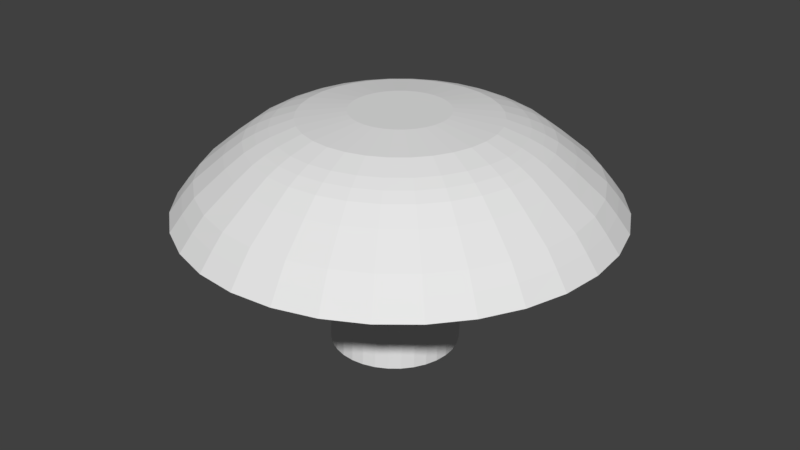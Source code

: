# Source: deathCap.blend  (saved by Blender 2.78.0; exported with 4.5.12 LTS)
import bpy
from mathutils import Matrix  # noqa: F401  (used for matrix-valued properties, if any)

bpy.ops.wm.read_factory_settings(use_empty=True)
scene = bpy.context.scene
scene.name = 'Scene'

# ---- collections
col_collection_1 = bpy.data.collections.new('Collection 1'); scene.collection.children.link(col_collection_1)

# ---- world
world_world = bpy.data.worlds.new('World'); scene.world = world_world
world_world.color = (0.05088, 0.05088, 0.05088)
world_world.use_sun_shadow = False
world_world.sun_shadow_jitter_overblur = 0.0
world_world.cycles.sampling_method = 'MANUAL'

# ---- meshes
me_cylinder = bpy.data.meshes.new('Cylinder')
me_cylinder.from_pydata([(-0.006159, 0.6218, -0.5188), (0.0, 0.7, 1.0), (0.1304, 0.6083, -0.5188), (0.1366, 0.6865, 1.0), (0.2617, 0.5685, -0.5188), (0.2679, 0.6467, 1.0), (0.3827, 0.5038, -0.5188), (0.3889, 0.582, 1.0), (0.4888, 0.4168, -0.5188), (0.495, 0.495, 1.0), (0.5759, 0.3107, -0.5188), (0.582, 0.3889, 1.0), (0.6406, 0.1897, -0.5188), (0.6467, 0.2679, 1.0), (0.6804, 0.05836, -0.5188), (0.6865, 0.1366, 1.0), (0.6938, -0.07821, -0.5188), (0.7, 5.285e-08, 1.0), (0.6804, -0.2148, -0.5188), (0.6865, -0.1366, 1.0), (0.6406, -0.3461, -0.5188), (0.6467, -0.2679, 1.0), (0.5759, -0.4671, -0.5188), (0.582, -0.3889, 1.0), (0.4888, -0.5732, -0.5188), (0.495, -0.495, 1.0), (0.3827, -0.6602, -0.5188), (0.3889, -0.582, 1.0), (0.2617, -0.7249, -0.5188), (0.2679, -0.6467, 1.0), (0.1304, -0.7648, -0.5188), (0.1366, -0.6865, 1.0), (-0.006159, -0.7782, -0.5188), (-2.281e-07, -0.7, 1.0), (-0.1427, -0.7648, -0.5188), (-0.1366, -0.6865, 1.0), (-0.274, -0.7249, -0.5188), (-0.2679, -0.6467, 1.0), (-0.3951, -0.6602, -0.5188), (-0.3889, -0.582, 1.0), (-0.5011, -0.5732, -0.5188), (-0.495, -0.495, 1.0), (-0.5882, -0.4671, -0.5188), (-0.582, -0.3889, 1.0), (-0.6529, -0.3461, -0.5188), (-0.6467, -0.2679, 1.0), (-0.6927, -0.2148, -0.5188), (-0.6865, -0.1366, 1.0), (-0.7062, -0.07821, -0.5188), (-0.7, 6.759e-07, 1.0), (-0.6927, 0.05836, -0.5188), (-0.6865, 0.1366, 1.0), (-0.6529, 0.1897, -0.5188), (-0.6467, 0.2679, 1.0), (-0.5882, 0.3107, -0.5188), (-0.582, 0.3889, 1.0), (-0.5011, 0.4168, -0.5188), (-0.495, 0.495, 1.0), (-0.3951, 0.5038, -0.5188), (-0.3889, 0.582, 1.0), (-0.274, 0.5685, -0.5188), (-0.2679, 0.6467, 1.0), (-0.1427, 0.6083, -0.5188), (-0.1366, 0.6865, 1.0), (2.185, 0.9051, 1.03), (2.32, 0.4614, 1.03), (0.4614, -2.32, 1.03), (-9.412e-07, -2.365, 1.03), (-2.365, 1.781e-06, 1.03), (-2.32, 0.4614, 1.03), (0.9051, 2.185, 1.03), (1.314, 1.966, 1.03), (1.966, -1.314, 1.03), (1.672, -1.672, 1.03), (-1.672, -1.672, 1.03), (-1.966, -1.314, 1.03), (-1.314, 1.966, 1.03), (-0.9051, 2.185, 1.03), (2.365, -3.246e-07, 1.03), (-0.4614, -2.32, 1.03), (-2.185, 0.9051, 1.03), (1.672, 1.672, 1.03), (1.314, -1.966, 1.03), (-2.185, -0.9051, 1.03), (-0.4614, 2.32, 1.03), (2.32, -0.4614, 1.03), (-0.9051, -2.185, 1.03), (-1.966, 1.314, 1.03), (1.966, 1.314, 1.03), (0.9051, -2.185, 1.03), (-2.32, -0.4614, 1.03), (-1.706e-07, 2.365, 1.03), (0.4614, 2.32, 1.03), (2.185, -0.9051, 1.03), (-1.314, -1.966, 1.03), (-1.672, 1.672, 1.03), (2.057, 0.8518, 1.217), (0.4343, -2.183, 1.217), (-2.226, 1.688e-06, 1.217), (0.8518, 2.057, 1.217), (1.851, -1.237, 1.217), (-1.574, -1.574, 1.217), (-1.237, 1.851, 1.217), (-1.563e-07, 2.226, 1.217), (2.183, 0.4343, 1.217), (-8.816e-07, -2.226, 1.217), (-2.183, 0.4343, 1.217), (1.237, 1.851, 1.217), (1.574, -1.574, 1.217), (-1.851, -1.237, 1.217), (-0.8518, 2.057, 1.217), (2.226, -2.935e-07, 1.217), (-0.4343, -2.183, 1.217), (-2.057, 0.8518, 1.217), (1.574, 1.574, 1.217), (1.237, -1.851, 1.217), (-2.057, -0.8518, 1.217), (-0.4343, 2.183, 1.217), (2.183, -0.4343, 1.217), (-0.8518, -2.057, 1.217), (-1.851, 1.237, 1.217), (1.851, 1.237, 1.217), (0.8518, -2.057, 1.217), (-2.183, -0.4343, 1.217), (0.4343, 2.183, 1.217), (2.057, -0.8518, 1.217), (-1.237, -1.851, 1.217), (-1.574, 1.574, 1.217), (1.937, 0.8025, 1.375), (0.4091, -2.057, 1.375), (-2.097, 1.602e-06, 1.375), (0.8025, 1.937, 1.375), (1.744, -1.165, 1.375), (-1.483, -1.483, 1.375), (-1.165, 1.744, 1.375), (-1.428e-07, 2.097, 1.375), (2.057, 0.4091, 1.375), (-8.261e-07, -2.097, 1.375), (-2.057, 0.4091, 1.375), (1.165, 1.744, 1.375), (1.483, -1.483, 1.375), (-1.744, -1.165, 1.375), (-0.8025, 1.937, 1.375), (2.097, -2.642e-07, 1.375), (-0.4091, -2.057, 1.375), (-1.937, 0.8025, 1.375), (1.483, 1.483, 1.375), (1.165, -1.744, 1.375), (-1.937, -0.8025, 1.375), (-0.4091, 2.057, 1.375), (2.057, -0.4091, 1.375), (-0.8025, -1.937, 1.375), (-1.744, 1.165, 1.375), (1.744, 1.165, 1.375), (0.8025, -1.937, 1.375), (-2.057, -0.4091, 1.375), (0.4091, 2.057, 1.375), (1.937, -0.8025, 1.375), (-1.165, -1.744, 1.375), (-1.483, 1.483, 1.375), (1.787, 0.7402, 1.511), (0.3773, -1.897, 1.511), (-1.934, 1.495e-06, 1.511), (0.7402, 1.787, 1.511), (1.608, -1.075, 1.511), (-1.368, -1.368, 1.511), (-1.075, 1.608, 1.511), (-1.252e-07, 1.934, 1.511), (1.897, 0.3773, 1.511), (-7.554e-07, -1.934, 1.511), (-1.897, 0.3773, 1.511), (1.075, 1.608, 1.511), (1.368, -1.368, 1.511), (-1.608, -1.075, 1.511), (-0.7402, 1.787, 1.511), (1.934, -2.268e-07, 1.511), (-0.3773, -1.897, 1.511), (-1.787, 0.7402, 1.511), (1.368, 1.368, 1.511), (1.075, -1.608, 1.511), (-1.787, -0.7402, 1.511), (-0.3773, 1.897, 1.511), (1.897, -0.3773, 1.511), (-0.7402, -1.787, 1.511), (-1.608, 1.075, 1.511), (1.608, 1.075, 1.511), (0.7402, -1.787, 1.511), (-1.897, -0.3773, 1.511), (0.3773, 1.897, 1.511), (1.787, -0.7402, 1.511), (-1.075, -1.608, 1.511), (-1.368, 1.368, 1.511), (1.645, 0.6814, 1.64), (0.3474, -1.746, 1.64), (-1.781, 1.394e-06, 1.64), (0.6814, 1.645, 1.64), (1.48, -0.9892, 1.64), (-1.259, -1.259, 1.64), (-0.9892, 1.48, 1.64), (-1.084e-07, 1.781, 1.64), (1.746, 0.3474, 1.64), (-6.886e-07, -1.781, 1.64), (-1.746, 0.3474, 1.64), (0.9892, 1.48, 1.64), (1.259, -1.259, 1.64), (-1.48, -0.9892, 1.64), (-0.6814, 1.645, 1.64), (1.781, -1.912e-07, 1.64), (-0.3474, -1.746, 1.64), (-1.645, 0.6814, 1.64), (1.259, 1.259, 1.64), (0.9892, -1.48, 1.64), (-1.645, -0.6814, 1.64), (-0.3474, 1.746, 1.64), (1.746, -0.3474, 1.64), (-0.6814, -1.645, 1.64), (-1.48, 0.9892, 1.64), (1.48, 0.9892, 1.64), (0.6814, -1.645, 1.64), (-1.746, -0.3474, 1.64), (0.3474, 1.746, 1.64), (1.645, -0.6814, 1.64), (-0.9892, -1.48, 1.64), (-1.259, 1.259, 1.64), (1.463, 0.6059, 1.788), (0.3089, -1.553, 1.788), (-1.583, 1.263e-06, 1.788), (0.6059, 1.463, 1.788), (1.317, -0.8797, 1.788), (-1.12, -1.12, 1.788), (-0.8797, 1.317, 1.788), (-8.8e-08, 1.583, 1.788), (1.553, 0.3089, 1.788), (-6.039e-07, -1.583, 1.788), (-1.553, 0.3089, 1.788), (0.8797, 1.317, 1.788), (1.12, -1.12, 1.788), (-1.317, -0.8797, 1.788), (-0.6059, 1.463, 1.788), (1.583, -1.464e-07, 1.788), (-0.3089, -1.553, 1.788), (-1.463, 0.6059, 1.788), (1.12, 1.12, 1.788), (0.8797, -1.317, 1.788), (-1.463, -0.6059, 1.788), (-0.3089, 1.553, 1.788), (1.553, -0.3089, 1.788), (-0.6059, -1.463, 1.788), (-1.317, 0.8797, 1.788), (1.317, 0.8797, 1.788), (0.6059, -1.463, 1.788), (-1.553, -0.3089, 1.788), (0.3089, 1.553, 1.788), (1.463, -0.6059, 1.788), (-0.8797, -1.317, 1.788), (-1.12, 1.12, 1.788), (1.344, 0.5565, 1.86), (0.2837, -1.426, 1.86), (-1.454, 1.177e-06, 1.86), (0.5565, 1.344, 1.86), (1.209, -0.8079, 1.86), (-1.028, -1.028, 1.86), (-0.8079, 1.209, 1.86), (-7.514e-08, 1.454, 1.86), (1.426, 0.2837, 1.86), (-5.49e-07, -1.454, 1.86), (-1.426, 0.2837, 1.86), (0.8079, 1.209, 1.86), (1.028, -1.028, 1.86), (-1.209, -0.8079, 1.86), (-0.5565, 1.344, 1.86), (1.454, -1.172e-07, 1.86), (-0.2837, -1.426, 1.86), (-1.344, 0.5565, 1.86), (1.028, 1.028, 1.86), (0.8079, -1.209, 1.86), (-1.344, -0.5565, 1.86), (-0.2837, 1.426, 1.86), (1.426, -0.2837, 1.86), (-0.5565, -1.344, 1.86), (-1.209, 0.8079, 1.86), (1.209, 0.8079, 1.86), (0.5565, -1.344, 1.86), (-1.426, -0.2837, 1.86), (0.2837, 1.426, 1.86), (1.344, -0.5565, 1.86), (-0.8079, -1.209, 1.86), (-1.028, 1.028, 1.86), (1.217, 0.5041, 1.922), (0.257, -1.292, 1.922), (-1.317, 1.086e-06, 1.922), (0.5041, 1.217, 1.922), (1.095, -0.7318, 1.922), (-0.9314, -0.9314, 1.922), (-0.7318, 1.095, 1.922), (-6.179e-08, 1.317, 1.922), (1.292, 0.257, 1.922), (-4.91e-07, -1.317, 1.922), (-1.292, 0.257, 1.922), (0.7318, 1.095, 1.922), (0.9314, -0.9314, 1.922), (-1.095, -0.7318, 1.922), (-0.5041, 1.217, 1.922), (1.317, -8.651e-08, 1.922), (-0.257, -1.292, 1.922), (-1.217, 0.5041, 1.922), (0.9314, 0.9314, 1.922), (0.7318, -1.095, 1.922), (-1.217, -0.5041, 1.922), (-0.257, 1.292, 1.922), (1.292, -0.257, 1.922), (-0.5041, -1.217, 1.922), (-1.095, 0.7318, 1.922), (1.095, 0.7318, 1.922), (0.5041, -1.217, 1.922), (-1.292, -0.257, 1.922), (0.257, 1.292, 1.922), (1.217, -0.5041, 1.922), (-0.7318, -1.095, 1.922), (-0.9314, 0.9314, 1.922), (0.9796, 0.4058, 2.009), (0.2069, -1.04, 2.009), (-1.06, 9.14e-07, 2.009), (0.4058, 0.9796, 2.009), (0.8816, -0.5891, 2.009), (-0.7498, -0.7498, 2.009), (-0.5891, 0.8816, 2.009), (-3.703e-08, 1.06, 2.009), (1.04, 0.2069, 2.009), (-3.825e-07, -1.06, 2.009), (-1.04, 0.2069, 2.009), (0.5891, 0.8816, 2.009), (0.7498, -0.7498, 2.009), (-0.8816, -0.5891, 2.009), (-0.4058, 0.9796, 2.009), (1.06, -2.974e-08, 2.009), (-0.2069, -1.04, 2.009), (-0.9796, 0.4058, 2.009), (0.7498, 0.7498, 2.009), (0.5891, -0.8816, 2.009), (-0.9796, -0.4058, 2.009), (-0.2069, 1.04, 2.009), (1.04, -0.2069, 2.009), (-0.4058, -0.9796, 2.009), (-0.8816, 0.5891, 2.009), (0.8816, 0.5891, 2.009), (0.4058, -0.9796, 2.009), (-1.04, -0.2069, 2.009), (0.2069, 1.04, 2.009), (0.9796, -0.4058, 2.009), (-0.5891, -0.8816, 2.009), (-0.7498, 0.7498, 2.009), (0.4923, 0.2039, 2.069), (0.104, -0.5226, 2.069), (-0.5329, 5.599e-07, 2.069), (0.2039, 0.4923, 2.069), (0.4431, -0.296, 2.069), (-0.3768, -0.3768, 2.069), (-0.296, 0.4431, 2.069), (1.325e-08, 0.5329, 2.069), (0.5226, 0.104, 2.069), (-1.604e-07, -0.5329, 2.069), (-0.5226, 0.104, 2.069), (0.296, 0.4431, 2.069), (0.3768, -0.3768, 2.069), (-0.4431, -0.296, 2.069), (-0.2039, 0.4923, 2.069), (0.5329, 8.562e-08, 2.069), (-0.104, -0.5226, 2.069), (-0.4923, 0.2039, 2.069), (0.3768, 0.3768, 2.069), (0.296, -0.4431, 2.069), (-0.4923, -0.2039, 2.069), (-0.104, 0.5226, 2.069), (0.5226, -0.104, 2.069), (-0.2039, -0.4923, 2.069), (-0.4431, 0.296, 2.069), (0.4431, 0.296, 2.069), (0.2039, -0.4923, 2.069), (-0.5226, -0.104, 2.069), (0.104, 0.5226, 2.069), (0.4923, -0.2039, 2.069), (-0.296, -0.4431, 2.069), (-0.3768, 0.3768, 2.069)], [], [(0, 1, 3, 2), (2, 3, 5, 4), (4, 5, 7, 6), (6, 7, 9, 8), (8, 9, 11, 10), (10, 11, 13, 12), (12, 13, 15, 14), (14, 15, 17, 16), (16, 17, 19, 18), (18, 19, 21, 20), (20, 21, 23, 22), (22, 23, 25, 24), (24, 25, 27, 26), (26, 27, 29, 28), (28, 29, 31, 30), (30, 31, 33, 32), (32, 33, 35, 34), (34, 35, 37, 36), (36, 37, 39, 38), (38, 39, 41, 40), (40, 41, 43, 42), (42, 43, 45, 44), (44, 45, 47, 46), (46, 47, 49, 48), (48, 49, 51, 50), (50, 51, 53, 52), (52, 53, 55, 54), (54, 55, 57, 56), (56, 57, 59, 58), (58, 59, 61, 60), (60, 61, 63, 62), (62, 63, 1, 0), (0, 2, 4, 6, 8, 10, 12, 14, 16, 18, 20, 22, 24, 26, 28, 30, 32, 34, 36, 38, 40, 42, 44, 46, 48, 50, 52, 54, 56, 58, 60, 62), (383, 376, 369, 362, 354, 379, 372, 365, 357, 382, 375, 368, 361, 353, 378, 371, 364, 356, 381, 374, 367, 360, 352, 377, 370, 363, 355, 380, 359, 373, 366, 358), (59, 57, 95, 76), (41, 39, 94, 74), (23, 21, 93, 72), (5, 3, 92, 70), (49, 47, 90, 68), (31, 29, 89, 66), (13, 11, 88, 64), (57, 55, 87, 95), (39, 37, 86, 94), (21, 19, 85, 93), (1, 63, 84, 91), (3, 1, 91, 92), (47, 45, 83, 90), (29, 27, 82, 89), (11, 9, 81, 88), (55, 53, 80, 87), (37, 35, 79, 86), (19, 17, 78, 85), (63, 61, 77, 84), (45, 43, 75, 83), (27, 25, 73, 82), (9, 7, 71, 81), (53, 51, 69, 80), (35, 33, 67, 79), (17, 15, 65, 78), (61, 59, 76, 77), (43, 41, 74, 75), (25, 23, 72, 73), (7, 5, 70, 71), (51, 49, 68, 69), (33, 31, 66, 67), (15, 13, 64, 65), (76, 95, 127, 102), (74, 94, 126, 101), (72, 93, 125, 100), (70, 92, 124, 99), (68, 90, 123, 98), (66, 89, 122, 97), (64, 88, 121, 96), (95, 87, 120, 127), (94, 86, 119, 126), (93, 85, 118, 125), (91, 84, 117, 103), (92, 91, 103, 124), (90, 83, 116, 123), (89, 82, 115, 122), (88, 81, 114, 121), (87, 80, 113, 120), (86, 79, 112, 119), (85, 78, 111, 118), (84, 77, 110, 117), (83, 75, 109, 116), (82, 73, 108, 115), (81, 71, 107, 114), (80, 69, 106, 113), (79, 67, 105, 112), (78, 65, 104, 111), (77, 76, 102, 110), (75, 74, 101, 109), (73, 72, 100, 108), (71, 70, 99, 107), (69, 68, 98, 106), (67, 66, 97, 105), (65, 64, 96, 104), (102, 127, 159, 134), (101, 126, 158, 133), (100, 125, 157, 132), (99, 124, 156, 131), (98, 123, 155, 130), (97, 122, 154, 129), (96, 121, 153, 128), (127, 120, 152, 159), (126, 119, 151, 158), (125, 118, 150, 157), (103, 117, 149, 135), (124, 103, 135, 156), (123, 116, 148, 155), (122, 115, 147, 154), (121, 114, 146, 153), (120, 113, 145, 152), (119, 112, 144, 151), (118, 111, 143, 150), (117, 110, 142, 149), (116, 109, 141, 148), (115, 108, 140, 147), (114, 107, 139, 146), (113, 106, 138, 145), (112, 105, 137, 144), (111, 104, 136, 143), (110, 102, 134, 142), (109, 101, 133, 141), (108, 100, 132, 140), (107, 99, 131, 139), (106, 98, 130, 138), (105, 97, 129, 137), (104, 96, 128, 136), (134, 159, 191, 166), (133, 158, 190, 165), (132, 157, 189, 164), (131, 156, 188, 163), (130, 155, 187, 162), (129, 154, 186, 161), (128, 153, 185, 160), (159, 152, 184, 191), (158, 151, 183, 190), (157, 150, 182, 189), (135, 149, 181, 167), (156, 135, 167, 188), (155, 148, 180, 187), (154, 147, 179, 186), (153, 146, 178, 185), (152, 145, 177, 184), (151, 144, 176, 183), (150, 143, 175, 182), (149, 142, 174, 181), (148, 141, 173, 180), (147, 140, 172, 179), (146, 139, 171, 178), (145, 138, 170, 177), (144, 137, 169, 176), (143, 136, 168, 175), (142, 134, 166, 174), (141, 133, 165, 173), (140, 132, 164, 172), (139, 131, 163, 171), (138, 130, 162, 170), (137, 129, 161, 169), (136, 128, 160, 168), (166, 191, 223, 198), (165, 190, 222, 197), (164, 189, 221, 196), (163, 188, 220, 195), (162, 187, 219, 194), (161, 186, 218, 193), (160, 185, 217, 192), (191, 184, 216, 223), (190, 183, 215, 222), (189, 182, 214, 221), (167, 181, 213, 199), (188, 167, 199, 220), (187, 180, 212, 219), (186, 179, 211, 218), (185, 178, 210, 217), (184, 177, 209, 216), (183, 176, 208, 215), (182, 175, 207, 214), (181, 174, 206, 213), (180, 173, 205, 212), (179, 172, 204, 211), (178, 171, 203, 210), (177, 170, 202, 209), (176, 169, 201, 208), (175, 168, 200, 207), (174, 166, 198, 206), (173, 165, 197, 205), (172, 164, 196, 204), (171, 163, 195, 203), (170, 162, 194, 202), (169, 161, 193, 201), (168, 160, 192, 200), (198, 223, 255, 230), (197, 222, 254, 229), (196, 221, 253, 228), (195, 220, 252, 227), (194, 219, 251, 226), (193, 218, 250, 225), (192, 217, 249, 224), (223, 216, 248, 255), (222, 215, 247, 254), (221, 214, 246, 253), (199, 213, 245, 231), (220, 199, 231, 252), (219, 212, 244, 251), (218, 211, 243, 250), (217, 210, 242, 249), (216, 209, 241, 248), (215, 208, 240, 247), (214, 207, 239, 246), (213, 206, 238, 245), (212, 205, 237, 244), (211, 204, 236, 243), (210, 203, 235, 242), (209, 202, 234, 241), (208, 201, 233, 240), (207, 200, 232, 239), (206, 198, 230, 238), (205, 197, 229, 237), (204, 196, 228, 236), (203, 195, 227, 235), (202, 194, 226, 234), (201, 193, 225, 233), (200, 192, 224, 232), (230, 255, 287, 262), (229, 254, 286, 261), (228, 253, 285, 260), (227, 252, 284, 259), (226, 251, 283, 258), (225, 250, 282, 257), (224, 249, 281, 256), (255, 248, 280, 287), (254, 247, 279, 286), (253, 246, 278, 285), (231, 245, 277, 263), (252, 231, 263, 284), (251, 244, 276, 283), (250, 243, 275, 282), (249, 242, 274, 281), (248, 241, 273, 280), (247, 240, 272, 279), (246, 239, 271, 278), (245, 238, 270, 277), (244, 237, 269, 276), (243, 236, 268, 275), (242, 235, 267, 274), (241, 234, 266, 273), (240, 233, 265, 272), (239, 232, 264, 271), (238, 230, 262, 270), (237, 229, 261, 269), (236, 228, 260, 268), (235, 227, 259, 267), (234, 226, 258, 266), (233, 225, 257, 265), (232, 224, 256, 264), (262, 287, 319, 294), (261, 286, 318, 293), (260, 285, 317, 292), (259, 284, 316, 291), (258, 283, 315, 290), (257, 282, 314, 289), (256, 281, 313, 288), (287, 280, 312, 319), (286, 279, 311, 318), (285, 278, 310, 317), (263, 277, 309, 295), (284, 263, 295, 316), (283, 276, 308, 315), (282, 275, 307, 314), (281, 274, 306, 313), (280, 273, 305, 312), (279, 272, 304, 311), (278, 271, 303, 310), (277, 270, 302, 309), (276, 269, 301, 308), (275, 268, 300, 307), (274, 267, 299, 306), (273, 266, 298, 305), (272, 265, 297, 304), (271, 264, 296, 303), (270, 262, 294, 302), (269, 261, 293, 301), (268, 260, 292, 300), (267, 259, 291, 299), (266, 258, 290, 298), (265, 257, 289, 297), (264, 256, 288, 296), (294, 319, 351, 326), (293, 318, 350, 325), (292, 317, 349, 324), (291, 316, 348, 323), (290, 315, 347, 322), (289, 314, 346, 321), (288, 313, 345, 320), (319, 312, 344, 351), (318, 311, 343, 350), (317, 310, 342, 349), (295, 309, 341, 327), (316, 295, 327, 348), (315, 308, 340, 347), (314, 307, 339, 346), (313, 306, 338, 345), (312, 305, 337, 344), (311, 304, 336, 343), (310, 303, 335, 342), (309, 302, 334, 341), (308, 301, 333, 340), (307, 300, 332, 339), (306, 299, 331, 338), (305, 298, 330, 337), (304, 297, 329, 336), (303, 296, 328, 335), (302, 294, 326, 334), (301, 293, 325, 333), (300, 292, 324, 332), (299, 291, 323, 331), (298, 290, 322, 330), (297, 289, 321, 329), (296, 288, 320, 328), (326, 351, 383, 358), (325, 350, 382, 357), (324, 349, 381, 356), (323, 348, 380, 355), (322, 347, 379, 354), (321, 346, 378, 353), (320, 345, 377, 352), (351, 344, 376, 383), (350, 343, 375, 382), (349, 342, 374, 381), (327, 341, 373, 359), (348, 327, 359, 380), (347, 340, 372, 379), (346, 339, 371, 378), (345, 338, 370, 377), (344, 337, 369, 376), (343, 336, 368, 375), (342, 335, 367, 374), (341, 334, 366, 373), (340, 333, 365, 372), (339, 332, 364, 371), (338, 331, 363, 370), (337, 330, 362, 369), (336, 329, 361, 368), (335, 328, 360, 367), (334, 326, 358, 366), (333, 325, 357, 365), (332, 324, 356, 364), (331, 323, 355, 363), (330, 322, 354, 362), (329, 321, 353, 361), (328, 320, 352, 360)])
_ca = me_cylinder.color_attributes.new('Col', 'BYTE_COLOR', 'CORNER')
_ca.data.foreach_set('color', [0.6654, 1.0, 0.7011, 1.0, 0.8963, 1.0, 0.8796, 1.0, 0.8963, 1.0, 0.8796, 1.0, 0.6654, 1.0, 0.7011, 1.0, 0.6654, 1.0, 0.7011, 1.0, 0.6939, 1.0, 0.6376, 1.0, 0.6939, 1.0, 0.6376, 1.0, 0.6584, 1.0, 0.6939, 1.0, 0.6584, 1.0, 0.6939, 1.0, 0.6939, 1.0, 0.6376, 1.0, 0.6939, 1.0, 0.6376, 1.0, 0.6654, 1.0, 0.7011, 1.0, 0.6654, 1.0, 0.7011, 1.0, 0.6939, 1.0, 0.6376, 1.0, 0.6939, 1.0, 0.6376, 1.0, 0.6654, 1.0, 0.7011, 1.0, 0.6654, 1.0, 0.7011, 1.0, 0.6939, 1.0, 0.6376, 1.0, 0.6939, 1.0, 0.6376, 1.0, 0.6654, 1.0, 0.7011, 1.0, 0.6654, 1.0, 0.7011, 1.0, 0.6939, 1.0, 0.6376, 1.0, 0.6939, 1.0, 0.6376, 1.0, 0.6654, 1.0, 0.7011, 1.0, 0.6654, 1.0, 0.7011, 1.0, 1.0, 1.0, 1.0, 1.0, 1.0, 1.0, 1.0, 1.0, 0.6654, 1.0, 0.7011, 1.0, 0.6654, 1.0, 0.7011, 1.0, 1.0, 1.0, 1.0, 1.0, 1.0, 1.0, 1.0, 1.0, 0.6654, 1.0, 0.7011, 1.0, 0.6654, 1.0, 0.7011, 1.0, 0.8963, 1.0, 0.8796, 1.0, 0.8963, 1.0, 0.8796, 1.0, 0.6654, 1.0, 0.7011, 1.0, 0.6654, 1.0, 0.7011, 1.0, 0.8963, 1.0, 0.8796, 1.0, 0.8963, 1.0, 0.8796, 1.0, 0.6654, 1.0, 0.7011, 1.0, 0.6654, 1.0, 0.7011, 1.0, 0.8963, 1.0, 0.8796, 1.0, 0.8963, 1.0, 0.8796, 1.0, 0.6654, 1.0, 0.7011, 1.0, 0.6654, 1.0, 0.7011, 1.0, 0.8963, 1.0, 0.8796, 1.0, 0.8963, 1.0, 0.8796, 1.0, 0.6654, 1.0, 0.7011, 1.0, 0.6654, 1.0, 0.7011, 1.0, 0.8963, 1.0, 0.8796, 1.0, 0.8963, 1.0, 0.8796, 1.0, 0.6654, 1.0, 0.7011, 1.0, 0.6654, 1.0, 0.7011, 1.0, 0.8963, 1.0, 0.8796, 1.0, 0.8963, 1.0, 0.8796, 1.0, 0.6654, 1.0, 0.7011, 1.0, 0.6654, 1.0, 0.7011, 1.0, 0.8963, 1.0, 0.8796, 1.0, 0.8963, 1.0, 0.8796, 1.0, 0.6654, 1.0, 0.7011, 1.0, 0.6654, 1.0, 0.7011, 1.0, 0.8963, 1.0, 0.8796, 1.0, 0.8963, 1.0, 0.8796, 1.0, 0.6654, 1.0, 0.7011, 1.0, 0.6654, 1.0, 0.7011, 1.0, 0.8963, 1.0, 0.8796, 1.0, 0.8963, 1.0, 0.8796, 1.0, 0.6654, 1.0, 0.7011, 1.0, 0.6654, 1.0, 0.7011, 1.0, 0.8963, 1.0, 0.8796, 1.0, 0.8963, 1.0, 0.8796, 1.0, 0.6654, 1.0, 0.7011, 1.0, 0.6654, 1.0, 0.7011, 1.0, 0.8963, 1.0, 0.8796, 1.0, 0.8963, 1.0, 0.8796, 1.0, 0.6654, 1.0, 0.7011, 1.0, 0.6654, 1.0, 0.7011, 1.0, 0.8963, 1.0, 0.8796, 1.0, 0.8963, 1.0, 0.8796, 1.0, 0.6654, 1.0, 0.7011, 1.0, 0.6654, 1.0, 0.7011, 1.0, 0.8963, 1.0, 0.8796, 1.0, 0.8963, 1.0, 0.8796, 1.0, 0.6654, 1.0, 0.7011, 1.0, 0.6654, 1.0, 0.7011, 1.0, 0.8963, 1.0, 0.8796, 1.0, 0.8963, 1.0, 0.8796, 1.0, 0.6654, 1.0, 0.7011, 1.0, 0.6654, 1.0, 0.7011, 1.0, 0.8963, 1.0, 0.8796, 1.0, 0.8963, 1.0, 0.8796, 1.0, 0.6654, 1.0, 0.7011, 1.0, 0.6654, 1.0, 0.7011, 1.0, 0.8963, 1.0, 0.8796, 1.0, 0.8963, 1.0, 0.8796, 1.0, 0.6654, 1.0, 0.7011, 1.0, 0.6654, 1.0, 0.7011, 1.0, 0.8963, 1.0, 0.8796, 1.0, 0.8963, 1.0, 0.8796, 1.0, 0.6654, 1.0, 0.7011, 1.0, 0.6654, 1.0, 0.7011, 1.0, 0.8963, 1.0, 0.8796, 1.0, 0.8963, 1.0, 0.8796, 1.0, 0.6654, 1.0, 0.7011, 1.0, 0.6654, 1.0, 0.7011, 1.0, 0.8963, 1.0, 0.8796, 1.0, 0.8963, 1.0, 0.8796, 1.0, 0.6654, 1.0, 0.7011, 1.0, 0.6654, 1.0, 0.7011, 1.0, 0.8963, 1.0, 0.8796, 1.0, 0.8963, 1.0, 0.8796, 1.0, 0.6654, 1.0, 0.7011, 1.0, 0.6654, 1.0, 0.7011, 1.0, 0.8963, 1.0, 0.8796, 1.0, 0.8963, 1.0, 0.8796, 1.0, 0.6654, 1.0, 0.7011, 1.0, 0.6654, 1.0, 0.7011, 1.0, 0.8963, 1.0, 0.8796, 1.0, 0.8963, 1.0, 0.8796, 1.0, 0.6654, 1.0, 0.7011, 1.0, 0.6654, 1.0, 0.7011, 1.0, 0.8963, 1.0, 0.8796, 1.0, 0.8963, 1.0, 0.8796, 1.0, 0.6654, 1.0, 0.7011, 1.0, 0.6654, 1.0, 0.7011, 1.0, 0.8963, 1.0, 0.8796, 1.0, 0.8963, 1.0, 0.8796, 1.0, 0.6654, 1.0, 0.7011, 1.0, 0.6654, 1.0, 0.7011, 1.0, 0.6654, 1.0, 0.7011, 1.0, 0.6584, 1.0, 0.6939, 1.0, 0.6654, 1.0, 0.7011, 1.0, 0.6654, 1.0, 0.7011, 1.0, 0.6654, 1.0, 0.7011, 1.0, 0.6654, 1.0, 0.7011, 1.0, 0.6654, 1.0, 0.7011, 1.0, 0.6654, 1.0, 0.7011, 1.0, 0.6654, 1.0, 0.7011, 1.0, 0.6654, 1.0, 0.7011, 1.0, 0.6654, 1.0, 0.7011, 1.0, 0.6654, 1.0, 0.7011, 1.0, 0.6654, 1.0, 0.7011, 1.0, 0.6654, 1.0, 0.7011, 1.0, 0.6654, 1.0, 0.7011, 1.0, 0.6654, 1.0, 0.7011, 1.0, 0.6654, 1.0, 0.7011, 1.0, 0.6654, 1.0, 0.7011, 1.0, 0.6654, 1.0, 0.7011, 1.0, 0.6654, 1.0, 0.7011, 1.0, 0.6654, 1.0, 0.7011, 1.0, 0.6654, 1.0, 0.7011, 1.0, 0.6654, 1.0, 0.7011, 1.0, 0.6654, 1.0, 0.7011, 1.0, 0.6654, 1.0, 0.7011, 1.0, 0.6654, 1.0, 0.7011, 1.0, 0.6654, 1.0, 0.7011, 1.0, 0.6654, 1.0, 0.7011, 1.0, 0.6654, 1.0, 0.7011, 1.0, 0.6654, 1.0, 0.7011, 1.0, 0.6654, 1.0, 0.7011, 1.0, 0.6654, 1.0, 0.7011, 1.0, 0.6654, 1.0, 0.7011, 1.0, 0.6654, 1.0, 0.6939, 1.0, 0.6939, 1.0, 0.6514, 1.0, 0.6939, 1.0, 0.6376, 1.0, 0.6939, 1.0, 0.6376, 1.0, 0.6939, 1.0, 0.6376, 1.0, 0.6939, 1.0, 0.6376, 1.0, 0.6939, 1.0, 0.6376, 1.0, 0.6939, 1.0, 0.6376, 1.0, 0.6939, 1.0, 0.6376, 1.0, 0.6939, 1.0, 0.6376, 1.0, 0.6939, 1.0, 0.6376, 1.0, 0.6939, 1.0, 0.6445, 1.0, 0.6795, 1.0, 0.6654, 1.0, 0.6795, 1.0, 0.6867, 1.0, 0.6795, 1.0, 0.6724, 1.0, 0.6939, 1.0, 0.6514, 1.0, 0.6939, 1.0, 0.6376, 1.0, 0.6939, 1.0, 0.6376, 1.0, 0.6939, 1.0, 0.6376, 1.0, 0.6939, 1.0, 0.6376, 1.0, 0.6939, 1.0, 0.6376, 1.0, 0.6939, 1.0, 0.6376, 1.0, 0.6939, 1.0, 0.6376, 1.0, 0.6939, 1.0, 0.6376, 1.0, 0.6939, 1.0, 0.6376, 1.0, 0.6939, 1.0, 0.6376, 1.0, 0.6939, 1.0, 0.6376, 1.0, 0.6795, 1.0, 0.6724, 1.0, 0.6654, 1.0, 0.7011, 1.0, 0.6654, 1.0, 0.7011, 1.0, 0.8963, 1.0, 0.8796, 1.0, 0.8963, 1.0, 0.8796, 1.0, 0.6795, 1.0, 0.7157, 1.0, 0.956, 1.0, 0.9473, 1.0, 0.8963, 1.0, 0.8796, 1.0, 0.8963, 1.0, 0.8796, 1.0, 0.8963, 1.0, 0.8796, 1.0, 0.8963, 1.0, 0.8796, 1.0, 0.8963, 1.0, 0.8796, 1.0, 0.8963, 1.0, 0.8796, 1.0, 0.8963, 1.0, 0.8796, 1.0, 0.8963, 1.0, 0.8796, 1.0, 0.8963, 1.0, 0.8796, 1.0, 0.8963, 1.0, 0.8796, 1.0, 0.8963, 1.0, 0.8796, 1.0, 0.8963, 1.0, 0.8796, 1.0, 0.8963, 1.0, 0.8796, 1.0, 0.8963, 1.0, 0.8796, 1.0, 0.9301, 1.0, 0.9216, 1.0, 0.9473, 1.0, 0.9473, 1.0, 0.8963, 1.0, 0.8796, 1.0, 0.8963, 1.0, 0.8796, 1.0, 0.8963, 1.0, 0.8796, 1.0, 0.8963, 1.0, 0.8796, 1.0, 0.8963, 1.0, 0.8796, 1.0, 0.8963, 1.0, 0.8796, 1.0, 0.8963, 1.0, 0.8796, 1.0, 0.8963, 1.0, 0.8796, 1.0, 0.8963, 1.0, 0.8796, 1.0, 0.8963, 1.0, 0.8796, 1.0, 0.9647, 1.0, 0.956, 1.0, 0.6795, 1.0, 0.7157, 1.0, 0.8963, 1.0, 0.8796, 1.0, 0.8963, 1.0, 0.8796, 1.0, 0.8963, 1.0, 0.8796, 1.0, 0.8963, 1.0, 0.8796, 1.0, 0.8963, 1.0, 0.8796, 1.0, 0.8963, 1.0, 0.8796, 1.0, 0.8963, 1.0, 0.8796, 1.0, 0.8963, 1.0, 0.8796, 1.0, 0.8963, 1.0, 0.8796, 1.0, 0.8963, 1.0, 0.8796, 1.0, 0.8963, 1.0, 0.8796, 1.0, 0.8963, 1.0, 0.8796, 1.0, 0.8963, 1.0, 0.8796, 1.0, 0.8963, 1.0, 0.8796, 1.0, 0.8963, 1.0, 0.8796, 1.0, 0.8963, 1.0, 0.8796, 1.0, 0.8963, 1.0, 0.8796, 1.0, 0.8963, 1.0, 0.8796, 1.0, 0.8963, 1.0, 0.8796, 1.0, 0.9301, 1.0, 0.9216, 1.0, 0.8963, 1.0, 0.8796, 1.0, 0.8963, 1.0, 0.8796, 1.0, 0.8963, 1.0, 0.8796, 1.0, 0.8963, 1.0, 0.8796, 1.0, 0.8963, 1.0, 0.8796, 1.0, 0.8963, 1.0, 0.8796, 1.0, 0.9047, 1.0, 0.8879, 1.0, 0.8963, 1.0, 0.8796, 1.0, 0.8963, 1.0, 0.8796, 1.0, 0.8963, 1.0, 0.8796, 1.0, 0.9473, 1.0, 0.9387, 1.0, 0.9647, 1.0, 0.956, 1.0, 0.8963, 1.0, 0.8796, 1.0, 0.8963, 1.0, 0.8796, 1.0, 0.8963, 1.0, 0.8796, 1.0, 0.8963, 1.0, 0.8796, 1.0, 0.8963, 1.0, 0.8796, 1.0, 0.8963, 1.0, 0.8796, 1.0, 0.8963, 1.0, 0.8796, 1.0, 0.8963, 1.0, 0.8796, 1.0, 0.8963, 1.0, 0.8796, 1.0, 0.8963, 1.0, 0.8796, 1.0, 0.9131, 1.0, 0.9047, 1.0, 0.8963, 1.0, 0.8796, 1.0, 0.8963, 1.0, 0.8796, 1.0, 0.8963, 1.0, 0.8796, 1.0, 0.8963, 1.0, 0.8796, 1.0, 0.8963, 1.0, 0.8796, 1.0, 0.8963, 1.0, 0.8796, 1.0, 0.8963, 1.0, 0.8796, 1.0, 0.8963, 1.0, 0.8796, 1.0, 0.8963, 1.0, 0.8796, 1.0, 0.8963, 1.0, 0.8796, 1.0, 0.8963, 1.0, 0.8796, 1.0, 0.8963, 1.0, 0.8796, 1.0, 0.9047, 1.0, 0.8879, 1.0, 0.8963, 1.0, 0.8796, 1.0, 0.8963, 1.0, 0.8796, 1.0, 0.9647, 1.0, 0.956, 1.0, 0.9473, 1.0, 0.9387, 1.0, 0.8963, 1.0, 0.8796, 1.0, 0.8963, 1.0, 0.8796, 1.0, 0.8963, 1.0, 0.8796, 1.0, 0.8963, 1.0, 0.8796, 1.0, 0.8963, 1.0, 0.8796, 1.0, 0.8963, 1.0, 0.8796, 1.0, 0.8963, 1.0, 0.8796, 1.0, 0.8963, 1.0, 0.8796, 1.0, 0.8963, 1.0, 0.8796, 1.0, 0.8963, 1.0, 0.8796, 1.0, 0.956, 1.0, 0.9473, 1.0, 0.9131, 1.0, 0.9047, 1.0, 0.8963, 1.0, 0.8796, 1.0, 0.8963, 1.0, 0.8796, 1.0, 0.8963, 1.0, 0.8796, 1.0, 0.8963, 1.0, 0.8796, 1.0, 0.8963, 1.0, 0.8796, 1.0, 0.8963, 1.0, 0.8796, 1.0, 0.8963, 1.0, 0.8796, 1.0, 0.8963, 1.0, 0.8796, 1.0, 0.8963, 1.0, 0.8796, 1.0, 0.8963, 1.0, 0.8796, 1.0, 0.8963, 1.0, 0.8796, 1.0, 0.8963, 1.0, 0.8796, 1.0, 0.8963, 1.0, 0.8796, 1.0, 0.8963, 1.0, 0.8796, 1.0, 0.9473, 1.0, 0.9473, 1.0, 0.9647, 1.0, 0.956, 1.0, 0.8963, 1.0, 0.8796, 1.0, 0.8963, 1.0, 0.8796, 1.0, 0.8963, 1.0, 0.8796, 1.0, 0.8963, 1.0, 0.8796, 1.0, 0.8963, 1.0, 0.8796, 1.0, 0.8963, 1.0, 0.8796, 1.0, 0.8963, 1.0, 0.8796, 1.0, 0.8963, 1.0, 0.8796, 1.0, 0.6654, 1.0, 0.7011, 1.0, 0.6654, 1.0, 0.7011, 1.0, 0.6654, 1.0, 0.6939, 1.0, 0.6654, 1.0, 0.7011, 1.0, 0.6654, 1.0, 0.7011, 1.0, 0.6654, 1.0, 0.7011, 1.0, 0.6654, 1.0, 0.7011, 1.0, 0.6654, 1.0, 0.7011, 1.0, 0.6939, 1.0, 0.6376, 1.0, 0.6867, 1.0, 0.6514, 1.0, 0.6654, 1.0, 0.7011, 1.0, 0.6939, 1.0, 0.6376, 1.0, 0.6939, 1.0, 0.6376, 1.0, 0.6867, 1.0, 0.6654, 1.0, 0.6654, 1.0, 0.7011, 1.0, 0.6724, 1.0, 0.6867, 1.0, 0.6939, 1.0, 0.6376, 1.0, 0.6654, 1.0, 0.6514, 1.0, 0.6795, 1.0, 0.6654, 1.0, 0.6939, 1.0, 0.6376, 1.0, 0.7682, 1.0, 0.7835, 1.0, 0.8148, 1.0, 0.8148, 1.0, 0.6654, 1.0, 0.7011, 1.0, 0.6654, 1.0, 0.7011, 1.0, 0.6939, 1.0, 0.6376, 1.0, 0.6939, 1.0, 0.6514, 1.0, 0.6654, 1.0, 0.7011, 1.0, 0.6654, 1.0, 0.7011, 1.0, 0.6654, 1.0, 0.7011, 1.0, 0.6939, 1.0, 0.6514, 1.0, 0.6939, 1.0, 0.6514, 1.0, 0.6654, 1.0, 0.6939, 1.0, 0.6654, 1.0, 0.7011, 1.0, 0.6654, 1.0, 0.7011, 1.0, 0.6654, 1.0, 0.7011, 1.0, 0.6654, 1.0, 0.7011, 1.0, 0.6867, 1.0, 0.6514, 1.0, 0.6654, 1.0, 0.6584, 1.0, 0.6654, 1.0, 0.7011, 1.0, 0.6654, 1.0, 0.7011, 1.0, 0.6867, 1.0, 0.6514, 1.0, 0.6939, 1.0, 0.6376, 1.0, 0.6795, 1.0, 0.6654, 1.0, 0.6724, 1.0, 0.6867, 1.0, 0.6867, 1.0, 0.6654, 1.0, 0.6867, 1.0, 0.6514, 1.0, 0.6724, 1.0, 0.6867, 1.0, 0.6654, 1.0, 0.7011, 1.0, 0.6654, 1.0, 0.6514, 1.0, 0.6867, 1.0, 0.6654, 1.0, 0.6867, 1.0, 0.6654, 1.0, 0.6795, 1.0, 0.6654, 1.0, 0.8148, 1.0, 0.8148, 1.0, 0.8714, 1.0, 0.8632, 1.0, 0.6654, 1.0, 0.7011, 1.0, 0.6654, 1.0, 0.7011, 1.0, 0.6939, 1.0, 0.6514, 1.0, 0.6939, 1.0, 0.6514, 1.0, 0.6654, 1.0, 0.7011, 1.0, 0.6654, 1.0, 0.7011, 1.0, 0.6939, 1.0, 0.6514, 1.0, 0.6654, 1.0, 0.7011, 1.0, 0.6654, 1.0, 0.7011, 1.0, 0.6939, 1.0, 0.6514, 1.0, 0.6654, 1.0, 0.7011, 1.0, 0.6654, 1.0, 0.7011, 1.0, 0.6654, 1.0, 0.7011, 1.0, 0.6654, 1.0, 0.7011, 1.0, 0.6654, 1.0, 0.6584, 1.0, 0.6724, 1.0, 0.6795, 1.0, 0.6654, 1.0, 0.7011, 1.0, 0.6654, 1.0, 0.7011, 1.0, 0.6939, 1.0, 0.6376, 1.0, 0.6724, 1.0, 0.6795, 1.0, 0.6654, 1.0, 0.7011, 1.0, 0.6795, 1.0, 0.6654, 1.0, 0.6867, 1.0, 0.6654, 1.0, 0.6654, 1.0, 0.7011, 1.0, 0.6654, 1.0, 0.7011, 1.0, 0.6867, 1.0, 0.6654, 1.0, 0.8714, 1.0, 0.8632, 1.0, 0.8963, 1.0, 0.8796, 1.0, 0.7454, 1.0, 0.7605, 1.0, 0.6654, 1.0, 0.7011, 1.0, 0.6939, 1.0, 0.6514, 1.0, 0.6939, 1.0, 0.6376, 1.0, 0.6724, 1.0, 0.6867, 1.0, 0.6654, 1.0, 0.7011, 1.0, 0.6654, 1.0, 0.7011, 1.0, 0.6654, 1.0, 0.7011, 1.0, 0.6654, 1.0, 0.7011, 1.0, 0.6654, 1.0, 0.7011, 1.0, 0.6654, 1.0, 0.7011, 1.0, 0.6724, 1.0, 0.7084, 1.0, 0.6654, 1.0, 0.7011, 1.0, 0.6654, 1.0, 0.7011, 1.0, 0.7231, 1.0, 0.7454, 1.0, 0.8879, 1.0, 0.8796, 1.0, 0.6654, 1.0, 0.7011, 1.0, 0.6654, 1.0, 0.7011, 1.0, 0.6724, 1.0, 0.6795, 1.0, 0.6654, 1.0, 0.7011, 1.0, 0.6654, 1.0, 0.7011, 1.0, 0.6654, 1.0, 0.7011, 1.0, 0.6654, 1.0, 0.7011, 1.0, 0.6654, 1.0, 0.7011, 1.0, 0.6654, 1.0, 0.7011, 1.0, 0.6654, 1.0, 0.7011, 1.0, 0.6939, 1.0, 0.6376, 1.0, 0.6939, 1.0, 0.6376, 1.0, 0.6939, 1.0, 0.6376, 1.0, 0.6795, 1.0, 0.6724, 1.0, 0.6939, 1.0, 0.6376, 1.0, 0.6939, 1.0, 0.6376, 1.0, 0.6724, 1.0, 0.6867, 1.0, 0.6724, 1.0, 0.6867, 1.0, 0.6939, 1.0, 0.6376, 1.0, 0.6939, 1.0, 0.6376, 1.0, 0.6939, 1.0, 0.6376, 1.0, 0.6939, 1.0, 0.6376, 1.0, 0.6724, 1.0, 0.7084, 1.0, 0.7682, 1.0, 0.7835, 1.0, 0.6654, 1.0, 0.7011, 1.0, 0.6654, 1.0, 0.7011, 1.0, 0.6939, 1.0, 0.6376, 1.0, 0.6939, 1.0, 0.6376, 1.0, 0.6654, 1.0, 0.7011, 1.0, 0.6654, 1.0, 0.7011, 1.0, 0.6654, 1.0, 0.7011, 1.0, 0.6654, 1.0, 0.6939, 1.0, 0.6724, 1.0, 0.6867, 1.0, 0.6654, 1.0, 0.7011, 1.0, 0.6654, 1.0, 0.7011, 1.0, 0.6654, 1.0, 0.7011, 1.0, 0.6654, 1.0, 0.7011, 1.0, 0.6654, 1.0, 0.7011, 1.0, 0.6939, 1.0, 0.6376, 1.0, 0.6654, 1.0, 0.7011, 1.0, 0.6654, 1.0, 0.7011, 1.0, 0.6724, 1.0, 0.6867, 1.0, 0.6724, 1.0, 0.6867, 1.0, 0.6654, 1.0, 0.7011, 1.0, 0.6654, 1.0, 0.7011, 1.0, 0.6654, 1.0, 0.7011, 1.0, 0.6939, 1.0, 0.6376, 1.0, 0.6795, 1.0, 0.6654, 1.0, 0.6795, 1.0, 0.6795, 1.0, 0.6939, 1.0, 0.6376, 1.0, 0.6654, 1.0, 0.7011, 1.0, 0.6654, 1.0, 0.7011, 1.0, 0.6654, 1.0, 0.7011, 1.0, 0.6654, 1.0, 0.7011, 1.0, 0.6654, 1.0, 0.7011, 1.0, 0.6654, 1.0, 0.7011, 1.0, 0.6654, 1.0, 0.7011, 1.0, 0.6654, 1.0, 0.7011, 1.0, 0.6654, 1.0, 0.6939, 1.0, 0.6939, 1.0, 0.6514, 1.0, 0.6939, 1.0, 0.6584, 1.0, 0.6724, 1.0, 0.6867, 1.0, 0.6654, 1.0, 0.7011, 1.0, 0.6654, 1.0, 0.7011, 1.0, 0.04971, 0.04374, 0.02956, 1.0, 0.6654, 1.0, 0.7011, 1.0, 0.6654, 1.0, 0.7011, 1.0, 0.6654, 1.0, 0.7011, 1.0, 0.6654, 1.0, 0.7011, 1.0, 0.6654, 1.0, 0.7011, 1.0, 0.6724, 1.0, 0.6867, 1.0, 0.6795, 1.0, 0.6654, 1.0, 0.1746, 0.2195, 0.15, 1.0, 0.6654, 1.0, 0.7011, 1.0, 0.6654, 1.0, 0.7011, 1.0, 0.6724, 1.0, 0.6867, 1.0, 0.6654, 1.0, 0.7011, 1.0, 0.6654, 1.0, 0.7011, 1.0, 0.6795, 1.0, 0.6654, 1.0, 0.6867, 1.0, 0.6654, 1.0, 0.6795, 1.0, 0.6724, 1.0, 0.6795, 1.0, 0.6795, 1.0, 0.6654, 1.0, 0.7011, 1.0, 0.6654, 1.0, 0.7011, 1.0, 0.6654, 1.0, 0.7011, 1.0, 0.6654, 1.0, 0.7011, 1.0, 0.6654, 1.0, 0.7011, 1.0, 0.6654, 1.0, 0.7011, 1.0, 0.6654, 1.0, 0.7011, 1.0, 0.6654, 1.0, 0.7011, 1.0, 0.6939, 1.0, 0.6514, 1.0, 0.6654, 1.0, 0.7011, 1.0, 0.6654, 1.0, 0.7011, 1.0, 0.6939, 1.0, 0.6584, 1.0, 0.6654, 1.0, 0.7011, 1.0, 0.6654, 1.0, 0.7011, 1.0, 0.6654, 1.0, 0.7011, 1.0, 0.04971, 0.04374, 0.02956, 1.0, 0.6654, 1.0, 0.7011, 1.0, 0.6654, 1.0, 0.7011, 1.0, 0.6654, 1.0, 0.7011, 1.0, 0.6654, 1.0, 0.7011, 1.0, 0.6795, 1.0, 0.6654, 1.0, 0.6654, 1.0, 0.7011, 1.0, 0.6654, 1.0, 0.7011, 1.0, 0.1746, 0.2195, 0.15, 1.0, 0.6867, 1.0, 0.6654, 1.0, 0.6654, 1.0, 0.7011, 1.0, 0.6654, 1.0, 0.7011, 1.0, 0.6795, 1.0, 0.6724, 1.0, 0.6654, 1.0, 0.7011, 1.0, 0.6795, 1.0, 0.6724, 1.0, 0.6654, 1.0, 0.7011, 1.0, 0.6654, 1.0, 0.7011, 1.0, 0.6654, 1.0, 0.7011, 1.0, 0.6724, 1.0, 0.6867, 1.0, 0.6654, 1.0, 0.7011, 1.0, 0.6654, 1.0, 0.7011, 1.0, 0.6654, 1.0, 0.7011, 1.0, 0.6654, 1.0, 0.7011, 1.0, 0.6654, 1.0, 0.7011, 1.0, 0.6654, 1.0, 0.7011, 1.0, 0.6654, 1.0, 0.7011, 1.0, 0.6654, 1.0, 0.7011, 1.0, 0.6654, 1.0, 0.7011, 1.0, 0.6654, 1.0, 0.7011, 1.0, 0.6654, 1.0, 0.7011, 1.0, 0.6654, 1.0, 0.7011, 1.0, 0.5089, 0.7454, 0.521, 1.0, 0.6654, 1.0, 0.7011, 1.0, 0.6654, 1.0, 0.7011, 1.0, 0.6654, 1.0, 0.7011, 1.0, 0.6654, 1.0, 0.7011, 1.0, 0.6654, 1.0, 0.7011, 1.0, 0.6654, 1.0, 0.7011, 1.0, 0.6654, 1.0, 0.7011, 1.0, 0.6654, 1.0, 0.7011, 1.0, 0.6654, 1.0, 0.7011, 1.0, 0.6795, 1.0, 0.6724, 1.0, 0.6939, 1.0, 0.6376, 1.0, 0.6724, 1.0, 0.6867, 1.0, 0.6654, 1.0, 0.7011, 1.0, 0.6724, 1.0, 0.6867, 1.0, 0.6724, 1.0, 0.6867, 1.0, 0.6654, 1.0, 0.7011, 1.0, 0.6654, 1.0, 0.7011, 1.0, 0.6654, 1.0, 0.7011, 1.0, 0.6939, 1.0, 0.6376, 1.0, 0.6939, 1.0, 0.6376, 1.0, 0.6654, 1.0, 0.7011, 1.0, 0.6654, 1.0, 0.7011, 1.0, 0.6654, 1.0, 0.7011, 1.0, 0.6654, 1.0, 0.7011, 1.0, 0.6654, 1.0, 0.7011, 1.0, 0.6654, 1.0, 0.7011, 1.0, 0.6654, 1.0, 0.7011, 1.0, 0.6654, 1.0, 0.7011, 1.0, 0.5089, 0.7454, 0.521, 1.0, 0.6654, 1.0, 0.7011, 1.0, 0.6724, 1.0, 0.6867, 1.0, 0.6795, 1.0, 0.6795, 1.0, 0.6654, 1.0, 0.7011, 1.0, 0.6654, 1.0, 0.7011, 1.0, 0.6654, 1.0, 0.7011, 1.0, 0.6867, 1.0, 0.6724, 1.0, 0.6654, 1.0, 0.7011, 1.0, 0.6724, 1.0, 0.6867, 1.0, 0.6654, 1.0, 0.7011, 1.0, 0.6654, 1.0, 0.7011, 1.0, 0.6654, 1.0, 0.7011, 1.0, 0.6654, 1.0, 0.7011, 1.0, 0.6654, 1.0, 0.7011, 1.0, 0.6654, 1.0, 0.7011, 1.0, 0.6654, 1.0, 0.7011, 1.0, 0.6939, 1.0, 0.6376, 1.0, 0.6795, 1.0, 0.6795, 1.0, 0.6724, 1.0, 0.6939, 1.0, 0.6795, 1.0, 0.6724, 1.0, 0.6654, 1.0, 0.7011, 1.0, 0.6654, 1.0, 0.7011, 1.0, 0.4793, 0.6939, 0.4851, 1.0, 0.6654, 1.0, 0.7011, 1.0, 0.6654, 1.0, 0.7011, 1.0, 0.6654, 1.0, 0.7011, 1.0, 0.6867, 1.0, 0.6584, 1.0, 0.6724, 1.0, 0.6867, 1.0, 0.6724, 1.0, 0.6867, 1.0, 0.6939, 1.0, 0.6584, 1.0, 0.6795, 1.0, 0.6795, 1.0, 0.6795, 1.0, 0.6795, 1.0, 0.6654, 1.0, 0.7011, 1.0, 0.04971, 0.04374, 0.02956, 1.0, 0.6724, 1.0, 0.6939, 1.0, 0.6867, 1.0, 0.6724, 1.0, 0.6654, 1.0, 0.7011, 1.0, 0.6654, 1.0, 0.7011, 1.0, 0.6939, 1.0, 0.6584, 1.0, 0.6654, 1.0, 0.7011, 1.0, 0.6654, 1.0, 0.7011, 1.0, 0.1746, 0.2195, 0.15, 1.0, 0.6654, 1.0, 0.7011, 1.0, 0.6654, 1.0, 0.7011, 1.0, 0.6654, 1.0, 0.7011, 1.0, 0.6654, 1.0, 0.7011, 1.0, 0.6654, 1.0, 0.7011, 1.0, 0.6654, 1.0, 0.7011, 1.0, 0.6795, 1.0, 0.6795, 1.0, 0.6795, 1.0, 0.6724, 1.0, 0.6654, 1.0, 0.6939, 1.0, 0.6724, 1.0, 0.6939, 1.0, 0.6654, 1.0, 0.7011, 1.0, 0.6654, 1.0, 0.7011, 1.0, 0.6654, 1.0, 0.7011, 1.0, 0.4793, 0.6939, 0.4851, 1.0, 0.6654, 1.0, 0.7011, 1.0, 0.6654, 1.0, 0.7011, 1.0, 0.6654, 1.0, 0.6939, 1.0, 0.6867, 1.0, 0.6584, 1.0, 0.6939, 1.0, 0.6584, 1.0, 0.6654, 1.0, 0.7011, 1.0, 0.6654, 1.0, 0.7011, 1.0, 0.6795, 1.0, 0.6795, 1.0, 0.04971, 0.04374, 0.02956, 1.0, 0.6654, 1.0, 0.7011, 1.0, 0.6654, 1.0, 0.7011, 1.0, 0.6724, 1.0, 0.6939, 1.0, 0.6654, 1.0, 0.7011, 1.0, 0.6654, 1.0, 0.7011, 1.0, 0.6654, 1.0, 0.7011, 1.0, 0.6939, 1.0, 0.6584, 1.0, 0.1746, 0.2195, 0.15, 1.0, 0.6654, 1.0, 0.7011, 1.0, 0.6654, 1.0, 0.7011, 1.0, 0.6654, 1.0, 0.7011, 1.0, 0.6795, 1.0, 0.6724, 1.0, 0.6654, 1.0, 0.7011, 1.0, 0.6654, 1.0, 0.7011, 1.0, 0.6654, 1.0, 0.6939, 1.0, 0.6654, 1.0, 0.7011, 1.0, 0.6654, 1.0, 0.7011, 1.0, 0.6654, 1.0, 0.7011, 1.0, 0.6654, 1.0, 0.7011, 1.0, 0.6654, 1.0, 0.7011, 1.0, 0.6654, 1.0, 0.7011, 1.0, 0.6654, 1.0, 0.7011, 1.0, 0.6654, 1.0, 0.6939, 1.0, 0.6654, 1.0, 0.7011, 1.0, 0.6654, 1.0, 0.7011, 1.0, 0.6654, 1.0, 0.7011, 1.0, 0.6654, 1.0, 0.7011, 1.0, 0.6654, 1.0, 0.7011, 1.0, 0.6654, 1.0, 0.7011, 1.0, 0.6654, 1.0, 0.7011, 1.0, 0.6654, 1.0, 0.7011, 1.0, 0.6654, 1.0, 0.7011, 1.0, 0.5089, 0.7454, 0.521, 1.0, 0.2542, 0.3419, 0.2346, 1.0, 0.6654, 1.0, 0.7011, 1.0, 0.6654, 1.0, 0.7011, 1.0, 0.6654, 1.0, 0.7011, 1.0, 0.6654, 1.0, 0.7011, 1.0, 0.6654, 1.0, 0.7011, 1.0, 0.6654, 1.0, 0.7011, 1.0, 0.6654, 1.0, 0.7011, 1.0, 0.6654, 1.0, 0.7011, 1.0, 0.6654, 1.0, 0.7011, 1.0, 0.6654, 1.0, 0.7011, 1.0, 0.6724, 1.0, 0.6867, 1.0, 0.6654, 1.0, 0.7011, 1.0, 0.6654, 1.0, 0.7011, 1.0, 0.6654, 1.0, 0.7011, 1.0, 0.6654, 1.0, 0.7011, 1.0, 0.6654, 1.0, 0.7011, 1.0, 0.6654, 1.0, 0.7011, 1.0, 0.6654, 1.0, 0.7011, 1.0, 0.6939, 1.0, 0.6376, 1.0, 0.6795, 1.0, 0.6724, 1.0, 0.6654, 1.0, 0.7011, 1.0, 0.6654, 1.0, 0.7011, 1.0, 0.6654, 1.0, 0.7011, 1.0, 0.6654, 1.0, 0.7011, 1.0, 0.6654, 1.0, 0.7011, 1.0, 0.5089, 0.7454, 0.521, 1.0, 0.6654, 1.0, 0.7011, 1.0, 0.6724, 1.0, 0.6867, 1.0, 0.2542, 0.3419, 0.2346, 1.0, 0.6654, 1.0, 0.7011, 1.0, 0.6795, 1.0, 0.6795, 1.0, 0.6654, 1.0, 0.6939, 1.0, 0.02416, 0.016, 0.01033, 1.0, 0.6654, 1.0, 0.7011, 1.0, 0.6867, 1.0, 0.6724, 1.0, 0.6939, 1.0, 0.6584, 1.0, 0.6654, 1.0, 0.7011, 1.0, 0.6654, 1.0, 0.7011, 1.0, 0.6654, 1.0, 0.7011, 1.0, 0.6654, 1.0, 0.7011, 1.0, 0.6654, 1.0, 0.7011, 1.0, 0.6654, 1.0, 0.7011, 1.0, 0.6654, 1.0, 0.7011, 1.0, 0.6654, 1.0, 0.7011, 1.0, 0.6867, 1.0, 0.6654, 1.0, 0.6795, 1.0, 0.6724, 1.0, 0.6724, 1.0, 0.6939, 1.0, 0.6654, 1.0, 0.7011, 1.0, 0.6724, 1.0, 0.6939, 1.0, 0.6654, 1.0, 0.7011, 1.0, 0.4793, 0.6939, 0.4851, 1.0, 0.4508, 0.6514, 0.4564, 1.0, 0.6654, 1.0, 0.7011, 1.0, 0.6724, 1.0, 0.6867, 1.0, 0.6867, 1.0, 0.6584, 1.0, 0.6939, 1.0, 0.6376, 1.0, 0.6939, 1.0, 0.6376, 1.0, 0.6795, 1.0, 0.6795, 1.0, 0.6795, 1.0, 0.6795, 1.0, 0.6654, 1.0, 0.7011, 1.0, 0.6654, 1.0, 0.6939, 1.0, 0.6867, 1.0, 0.6724, 1.0, 0.6724, 1.0, 0.6939, 1.0, 0.6939, 1.0, 0.6376, 1.0, 0.6939, 1.0, 0.6584, 1.0, 0.6654, 1.0, 0.7011, 1.0, 0.6939, 1.0, 0.6584, 1.0, 0.6939, 1.0, 0.6376, 1.0, 0.6654, 1.0, 0.7011, 1.0, 0.6654, 1.0, 0.7011, 1.0, 0.6654, 1.0, 0.7011, 1.0, 0.6654, 1.0, 0.7011, 1.0, 0.0356, 0.02843, 0.0185, 1.0, 0.6654, 1.0, 0.7011, 1.0, 0.6654, 1.0, 0.7011, 1.0, 0.0356, 0.02843, 0.0185, 1.0, 0.6654, 1.0, 0.7011, 1.0, 0.6724, 1.0, 0.6939, 1.0, 0.6654, 1.0, 0.6939, 1.0, 0.6654, 1.0, 0.7011, 1.0, 0.6654, 1.0, 0.7011, 1.0, 0.4793, 0.6939, 0.4851, 1.0, 0.6654, 1.0, 0.7011, 1.0, 0.6654, 1.0, 0.7011, 1.0, 0.4508, 0.6514, 0.4564, 1.0, 0.6867, 1.0, 0.6584, 1.0, 0.6654, 1.0, 0.6939, 1.0, 0.6939, 1.0, 0.6376, 1.0, 0.6939, 1.0, 0.6376, 1.0, 0.6795, 1.0, 0.6795, 1.0, 0.6654, 1.0, 0.7011, 1.0, 0.6654, 1.0, 0.7011, 1.0, 0.6654, 1.0, 0.7011, 1.0, 0.6724, 1.0, 0.6939, 1.0, 0.6654, 1.0, 0.7011, 1.0, 0.6654, 1.0, 0.6939, 1.0, 0.6939, 1.0, 0.6376, 1.0, 0.6939, 1.0, 0.6584, 1.0, 0.6654, 1.0, 0.7011, 1.0, 0.5333, 0.7605, 0.5089, 1.0, 0.6939, 1.0, 0.6376, 1.0, 0.6654, 1.0, 0.7011, 1.0, 0.6654, 1.0, 0.7011, 1.0, 0.6654, 1.0, 0.7011, 1.0, 0.6654, 1.0, 0.7011, 1.0, 0.6654, 1.0, 0.6939, 1.0, 0.6654, 1.0, 0.7011, 1.0, 0.6654, 1.0, 0.7011, 1.0, 0.6654, 1.0, 0.7011, 1.0, 0.6654, 1.0, 0.7011, 1.0, 0.6654, 1.0, 0.7011, 1.0, 0.4287, 0.6105, 0.4287, 1.0, 0.6654, 1.0, 0.7011, 1.0, 0.6654, 1.0, 0.6939, 1.0, 0.6654, 1.0, 0.7011, 1.0, 0.02519, 0.016, 0.01033, 1.0, 0.6939, 1.0, 0.6376, 1.0, 0.6654, 1.0, 0.7011, 1.0, 0.6654, 1.0, 0.7011, 1.0, 0.09759, 0.107, 0.07227, 1.0, 0.6654, 1.0, 0.7011, 1.0, 0.6654, 1.0, 0.7011, 1.0, 0.6654, 1.0, 0.7011, 1.0, 0.6654, 1.0, 0.7011, 1.0, 0.6654, 1.0, 0.6939, 1.0, 0.6654, 1.0, 0.7011, 1.0, 0.2542, 0.3419, 0.2346, 1.0, 0.6654, 1.0, 0.7011, 1.0, 0.5333, 0.7605, 0.5089, 1.0, 0.6654, 1.0, 0.7011, 1.0, 0.6654, 1.0, 0.7011, 1.0, 0.02416, 0.016, 0.01033, 1.0, 0.6654, 1.0, 0.7011, 1.0, 0.6654, 1.0, 0.7011, 1.0, 0.6654, 1.0, 0.7011, 1.0, 0.6654, 1.0, 0.7011, 1.0, 0.6654, 1.0, 0.7011, 1.0, 0.6654, 1.0, 0.7011, 1.0, 0.6654, 1.0, 0.7011, 1.0, 0.6654, 1.0, 0.7011, 1.0, 0.4287, 0.6105, 0.4287, 1.0, 0.6654, 1.0, 0.7011, 1.0, 0.6654, 1.0, 0.7011, 1.0, 0.6867, 1.0, 0.6654, 1.0, 0.02519, 0.016, 0.01033, 1.0, 0.6654, 1.0, 0.7011, 1.0, 0.6795, 1.0, 0.6724, 1.0, 0.6724, 1.0, 0.6939, 1.0, 0.09759, 0.107, 0.07227, 1.0, 0.6654, 1.0, 0.7011, 1.0, 0.6654, 1.0, 0.7011, 1.0, 0.6654, 1.0, 0.7011, 1.0, 0.6654, 1.0, 0.7011, 1.0, 0.2542, 0.3419, 0.2346, 1.0, 0.6724, 1.0, 0.6867, 1.0, 0.6939, 1.0, 0.6376, 1.0, 0.6654, 1.0, 0.7011, 1.0, 0.02416, 0.016, 0.01033, 1.0, 0.6654, 1.0, 0.6939, 1.0, 0.6654, 1.0, 0.7011, 1.0, 0.6654, 1.0, 0.7011, 1.0, 0.6654, 1.0, 0.7011, 1.0, 0.6939, 1.0, 0.6584, 1.0, 0.6654, 1.0, 0.7011, 1.0, 0.6654, 1.0, 0.7011, 1.0, 0.6654, 1.0, 0.7011, 1.0, 0.6654, 1.0, 0.7011, 1.0, 0.6939, 1.0, 0.6514, 1.0, 0.6654, 1.0, 0.7011, 1.0, 0.6867, 1.0, 0.6654, 1.0, 0.6654, 1.0, 0.7011, 1.0, 0.6939, 1.0, 0.6376, 1.0, 0.6939, 1.0, 0.6376, 1.0, 0.6724, 1.0, 0.6939, 1.0, 0.6654, 1.0, 0.7011, 1.0, 0.6654, 1.0, 0.7011, 1.0, 0.6654, 1.0, 0.7011, 1.0, 0.6654, 1.0, 0.7011, 1.0, 0.4508, 0.6514, 0.4564, 1.0, 0.6654, 1.0, 0.7011, 1.0, 0.6654, 1.0, 0.7011, 1.0, 0.6939, 1.0, 0.6376, 1.0, 0.6939, 1.0, 0.6376, 1.0, 0.6939, 1.0, 0.6376, 1.0, 0.6939, 1.0, 0.6376, 1.0, 0.6654, 1.0, 0.6939, 1.0, 0.6654, 1.0, 0.7011, 1.0, 0.6654, 1.0, 0.7011, 1.0, 0.6654, 1.0, 0.7011, 1.0, 0.6939, 1.0, 0.6584, 1.0, 0.6939, 1.0, 0.6376, 1.0, 0.6724, 1.0, 0.6867, 1.0, 0.6654, 1.0, 0.7011, 1.0, 0.6654, 1.0, 0.7011, 1.0, 0.6939, 1.0, 0.6376, 1.0, 0.3564, 0.4735, 0.305, 1.0, 0.6939, 1.0, 0.6514, 1.0, 0.0356, 0.02843, 0.0185, 1.0, 0.6654, 1.0, 0.7011, 1.0, 0.6724, 1.0, 0.6939, 1.0, 0.6724, 1.0, 0.6939, 1.0, 0.6654, 1.0, 0.7011, 1.0, 0.0356, 0.02843, 0.0185, 1.0, 0.6724, 1.0, 0.6939, 1.0, 0.6939, 1.0, 0.6376, 1.0, 0.6654, 1.0, 0.7011, 1.0, 0.6654, 1.0, 0.7011, 1.0, 0.6654, 1.0, 0.7011, 1.0, 0.6654, 1.0, 0.7011, 1.0, 0.4508, 0.6514, 0.4564, 1.0, 0.6654, 1.0, 0.7011, 1.0, 0.6654, 1.0, 0.7011, 1.0, 0.6654, 1.0, 0.7011, 1.0, 0.6939, 1.0, 0.6376, 1.0, 0.6939, 1.0, 0.6376, 1.0, 0.6939, 1.0, 0.6376, 1.0, 0.6939, 1.0, 0.6376, 1.0, 0.6654, 1.0, 0.7011, 1.0, 0.6654, 1.0, 0.7011, 1.0, 0.6654, 1.0, 0.7011, 1.0, 0.6654, 1.0, 0.7011, 1.0, 0.6939, 1.0, 0.6376, 1.0, 0.6654, 1.0, 0.6939, 1.0, 0.6654, 1.0, 0.6939, 1.0, 0.6724, 1.0, 0.6867, 1.0, 0.6939, 1.0, 0.6376, 1.0, 0.5333, 0.7605, 0.5089, 1.0, 0.6939, 1.0, 0.6376, 1.0, 0.3564, 0.4735, 0.305, 1.0, 0.6654, 1.0, 0.7011, 1.0, 0.6654, 1.0, 0.7011, 1.0, 0.6939, 1.0, 0.6724, 1.0, 0.6724, 1.0, 0.6939, 1.0, 0.6654, 1.0, 0.7011, 1.0, 0.6654, 1.0, 0.7011, 1.0, 0.05613, 0.05286, 0.0356, 1.0, 0.6654, 1.0, 0.7011, 1.0, 0.6654, 1.0, 0.7011, 1.0, 0.4287, 0.6105, 0.4287, 1.0, 0.2874, 0.3864, 0.2705, 1.0, 0.6654, 1.0, 0.7011, 1.0, 0.6939, 1.0, 0.6376, 1.0, 0.02519, 0.016, 0.01033, 1.0, 0.6939, 1.0, 0.6376, 1.0, 0.6939, 1.0, 0.6376, 1.0, 0.6654, 1.0, 0.7011, 1.0, 0.09759, 0.107, 0.07227, 1.0, 0.6654, 1.0, 0.7011, 1.0, 0.6654, 1.0, 0.7011, 1.0, 0.6654, 1.0, 0.6939, 1.0, 0.6654, 1.0, 0.7011, 1.0, 0.6654, 1.0, 0.7011, 1.0, 0.6654, 1.0, 0.6939, 1.0, 0.5333, 0.7605, 0.5089, 1.0, 0.6654, 1.0, 0.7011, 1.0, 0.6939, 1.0, 0.6376, 1.0, 0.6939, 1.0, 0.6376, 1.0, 0.6654, 1.0, 0.7011, 1.0, 0.02416, 0.016, 0.01033, 1.0, 0.6654, 1.0, 0.7011, 1.0, 0.6939, 1.0, 0.6724, 1.0, 0.6654, 1.0, 0.7011, 1.0, 0.6654, 1.0, 0.7011, 1.0, 0.6654, 1.0, 0.7011, 1.0, 0.05613, 0.05286, 0.0356, 1.0, 0.4287, 0.6105, 0.4287, 1.0, 0.6654, 1.0, 0.7011, 1.0, 0.6654, 1.0, 0.7011, 1.0, 0.2874, 0.3864, 0.2705, 1.0, 0.02519, 0.016, 0.01033, 1.0, 0.6867, 1.0, 0.6654, 1.0, 0.6939, 1.0, 0.6376, 1.0, 0.6939, 1.0, 0.6376, 1.0, 0.09759, 0.107, 0.07227, 1.0, 0.6724, 1.0, 0.6939, 1.0, 0.6654, 1.0, 0.7011, 1.0, 0.6654, 1.0, 0.7011, 1.0, 0.6654, 1.0, 0.7011, 1.0, 0.6654, 1.0, 0.7011, 1.0, 0.6654, 1.0, 0.7011, 1.0, 0.6654, 1.0, 0.7011, 1.0, 0.6654, 1.0, 0.7011, 1.0, 0.6939, 1.0, 0.6376, 1.0, 0.6939, 1.0, 0.6376, 1.0, 0.6939, 1.0, 0.6376, 1.0, 0.6654, 1.0, 0.7011, 1.0, 0.6654, 1.0, 0.7011, 1.0, 0.6654, 1.0, 0.7011, 1.0, 0.6654, 1.0, 0.7011, 1.0, 0.6654, 1.0, 0.7011, 1.0, 0.6654, 1.0, 0.7011, 1.0, 0.6654, 1.0, 0.7011, 1.0, 0.6654, 1.0, 0.7011, 1.0, 0.6654, 1.0, 0.7011, 1.0, 0.6939, 1.0, 0.6514, 1.0, 0.6795, 1.0, 0.6654, 1.0, 0.6654, 1.0, 0.7011, 1.0, 0.6939, 1.0, 0.6376, 1.0, 0.6939, 1.0, 0.6376, 1.0, 0.6939, 1.0, 0.6376, 1.0, 0.6939, 1.0, 0.6376, 1.0, 0.6654, 1.0, 0.7011, 1.0, 0.6654, 1.0, 0.7011, 1.0, 0.6654, 1.0, 0.7011, 1.0, 0.6654, 1.0, 0.7011, 1.0, 0.6654, 1.0, 0.7011, 1.0, 0.6654, 1.0, 0.7011, 1.0, 0.6654, 1.0, 0.7011, 1.0, 0.6654, 1.0, 0.7011, 1.0, 0.6939, 1.0, 0.6376, 1.0, 0.6939, 1.0, 0.6376, 1.0, 0.6939, 1.0, 0.6376, 1.0, 0.6939, 1.0, 0.6376, 1.0, 0.6654, 1.0, 0.7011, 1.0, 0.6654, 1.0, 0.7011, 1.0, 0.6654, 1.0, 0.7011, 1.0, 0.6654, 1.0, 0.7011, 1.0, 0.6654, 1.0, 0.7011, 1.0, 0.6724, 1.0, 0.6867, 1.0, 0.6654, 1.0, 0.7011, 1.0, 0.6654, 1.0, 0.7011, 1.0, 0.6939, 1.0, 0.6514, 1.0, 0.3564, 0.4735, 0.305, 1.0, 0.6939, 1.0, 0.6376, 1.0, 0.6795, 1.0, 0.6654, 1.0, 0.6724, 1.0, 0.6939, 1.0, 0.6724, 1.0, 0.6939, 1.0, 0.6939, 1.0, 0.6376, 1.0, 0.6939, 1.0, 0.6376, 1.0, 0.6939, 1.0, 0.6376, 1.0, 0.6724, 1.0, 0.6939, 1.0, 0.6939, 1.0, 0.6376, 1.0, 0.6939, 1.0, 0.6376, 1.0, 0.6654, 1.0, 0.7011, 1.0, 0.6654, 1.0, 0.7011, 1.0, 0.6654, 1.0, 0.7011, 1.0, 0.6654, 1.0, 0.7011, 1.0, 0.6654, 1.0, 0.7011, 1.0, 0.6654, 1.0, 0.7011, 1.0, 0.6654, 1.0, 0.7011, 1.0, 0.6654, 1.0, 0.7011, 1.0, 0.6939, 1.0, 0.6376, 1.0, 0.6939, 1.0, 0.6376, 1.0, 0.6939, 1.0, 0.6376, 1.0, 0.6939, 1.0, 0.6376, 1.0, 0.6654, 1.0, 0.7011, 1.0, 0.6654, 1.0, 0.7011, 1.0, 0.6654, 1.0, 0.7011, 1.0, 0.6654, 1.0, 0.7011, 1.0, 0.6724, 1.0, 0.6867, 1.0, 0.6654, 1.0, 0.6939, 1.0, 0.4621, 0.6724, 0.4678, 1.0, 0.6654, 1.0, 0.7011, 1.0, 0.3564, 0.4735, 0.305, 1.0, 0.6939, 1.0, 0.6376, 1.0, 0.6939, 1.0, 0.6376, 1.0, 0.6939, 1.0, 0.6376, 1.0, 0.6724, 1.0, 0.6939, 1.0, 0.6939, 1.0, 0.6724, 1.0, 0.6724, 1.0, 0.6867, 1.0, 0.6939, 1.0, 0.6376, 1.0, 0.6654, 1.0, 0.7011, 1.0, 0.05613, 0.05286, 0.0356, 1.0, 0.6654, 1.0, 0.7011, 1.0, 0.6654, 1.0, 0.7011, 1.0, 0.6654, 1.0, 0.7011, 1.0, 0.2874, 0.3864, 0.2705, 1.0, 0.6654, 1.0, 0.7011, 1.0, 0.6654, 1.0, 0.7011, 1.0, 0.6939, 1.0, 0.6376, 1.0, 0.6939, 1.0, 0.6376, 1.0, 0.6939, 1.0, 0.6376, 1.0, 0.6939, 1.0, 0.6376, 1.0, 0.6654, 1.0, 0.7011, 1.0, 0.6654, 1.0, 0.7011, 1.0, 0.6654, 1.0, 0.7011, 1.0, 0.6654, 1.0, 0.7011, 1.0, 0.6654, 1.0, 0.6939, 1.0, 0.6654, 1.0, 0.7011, 1.0, 0.6654, 1.0, 0.7011, 1.0, 0.4621, 0.6724, 0.4678, 1.0, 0.6939, 1.0, 0.6376, 1.0, 0.6939, 1.0, 0.6376, 1.0, 0.6939, 1.0, 0.6376, 1.0, 0.6939, 1.0, 0.6376, 1.0, 0.6939, 1.0, 0.6724, 1.0, 0.6654, 1.0, 0.7011, 1.0, 0.6654, 1.0, 0.7011, 1.0, 0.6724, 1.0, 0.6867, 1.0, 0.05613, 0.05286, 0.0356, 1.0, 0.6654, 1.0, 0.7011, 1.0, 0.6654, 1.0, 0.7011, 1.0, 0.6654, 1.0, 0.7011, 1.0, 0.2874, 0.3864, 0.2705, 1.0, 0.6654, 1.0, 0.7011, 1.0, 0.6654, 1.0, 0.7011, 1.0, 0.6654, 1.0, 0.7011, 1.0, 0.6939, 1.0, 0.6376, 1.0, 0.6939, 1.0, 0.6376, 1.0, 0.6939, 1.0, 0.6376, 1.0, 0.6939, 1.0, 0.6376, 1.0, 0.6654, 1.0, 0.7011, 1.0, 0.6654, 1.0, 0.7011, 1.0, 0.6654, 1.0, 0.7011, 1.0, 0.6654, 1.0, 0.7011, 1.0, 0.6654, 1.0, 0.7011, 1.0, 0.6654, 1.0, 0.7011, 1.0, 0.6654, 1.0, 0.7011, 1.0, 0.6654, 1.0, 0.7011, 1.0, 0.6939, 1.0, 0.6376, 1.0, 0.6939, 1.0, 0.6376, 1.0, 0.6939, 1.0, 0.6376, 1.0, 0.6939, 1.0, 0.6376, 1.0, 0.6654, 1.0, 0.7011, 1.0, 0.6654, 1.0, 0.7011, 1.0, 0.6654, 1.0, 0.7011, 1.0, 0.6654, 1.0, 0.7011, 1.0, 0.6654, 1.0, 0.7011, 1.0, 0.6654, 1.0, 0.7011, 1.0, 0.6654, 1.0, 0.7011, 1.0, 0.6654, 1.0, 0.7011, 1.0, 0.6654, 1.0, 0.7011, 1.0, 0.6795, 1.0, 0.6654, 1.0, 0.6654, 1.0, 0.7011, 1.0, 0.6654, 1.0, 0.7011, 1.0, 0.6939, 1.0, 0.6376, 1.0, 0.6939, 1.0, 0.6376, 1.0, 0.6939, 1.0, 0.6376, 1.0, 0.6939, 1.0, 0.6376, 1.0, 0.6654, 1.0, 0.7011, 1.0, 0.6654, 1.0, 0.7011, 1.0, 0.6654, 1.0, 0.7011, 1.0, 0.6654, 1.0, 0.7011, 1.0, 0.6654, 1.0, 0.7011, 1.0, 0.6654, 1.0, 0.7011, 1.0, 0.6654, 1.0, 0.7011, 1.0, 0.6654, 1.0, 0.7011, 1.0, 0.6939, 1.0, 0.6376, 1.0, 0.6939, 1.0, 0.6376, 1.0, 0.6939, 1.0, 0.6376, 1.0, 0.6939, 1.0, 0.6376, 1.0, 0.6654, 1.0, 0.7011, 1.0, 0.6654, 1.0, 0.7011, 1.0, 0.6654, 1.0, 0.7011, 1.0, 0.6654, 1.0, 0.7011, 1.0, 0.6654, 1.0, 0.7011, 1.0, 0.6654, 1.0, 0.7011, 1.0, 0.6654, 1.0, 0.7011, 1.0, 0.6654, 1.0, 0.7011, 1.0, 0.6795, 1.0, 0.6654, 1.0, 0.6939, 1.0, 0.6376, 1.0, 0.6939, 1.0, 0.6376, 1.0, 0.6654, 1.0, 0.7011, 1.0, 0.6939, 1.0, 0.6376, 1.0, 0.6939, 1.0, 0.6376, 1.0, 0.6939, 1.0, 0.6376, 1.0, 0.6939, 1.0, 0.6376, 1.0, 0.6939, 1.0, 0.6376, 1.0, 0.6939, 1.0, 0.6376, 1.0, 0.6939, 1.0, 0.6376, 1.0, 0.6939, 1.0, 0.6376, 1.0, 0.6654, 1.0, 0.7011, 1.0, 0.6654, 1.0, 0.7011, 1.0, 0.6654, 1.0, 0.7011, 1.0, 0.6654, 1.0, 0.7011, 1.0, 0.6654, 1.0, 0.7011, 1.0, 0.6654, 1.0, 0.7011, 1.0, 0.6654, 1.0, 0.7011, 1.0, 0.6654, 1.0, 0.7011, 1.0, 0.6939, 1.0, 0.6376, 1.0, 0.6939, 1.0, 0.6376, 1.0, 0.6939, 1.0, 0.6376, 1.0, 0.6939, 1.0, 0.6376, 1.0, 0.6654, 1.0, 0.7011, 1.0, 0.6654, 1.0, 0.7011, 1.0, 0.6654, 1.0, 0.7011, 1.0, 0.6654, 1.0, 0.7011, 1.0, 0.6654, 1.0, 0.7011, 1.0, 0.4621, 0.6724, 0.4678, 1.0, 0.491, 0.7084, 0.4969, 1.0, 0.6654, 1.0, 0.7011, 1.0, 0.6939, 1.0, 0.6376, 1.0, 0.6939, 1.0, 0.6376, 1.0, 0.6939, 1.0, 0.6376, 1.0, 0.6939, 1.0, 0.6376, 1.0, 0.6939, 1.0, 0.6376, 1.0, 0.6724, 1.0, 0.6867, 1.0, 0.6724, 1.0, 0.6939, 1.0, 0.6939, 1.0, 0.6376, 1.0, 0.6654, 1.0, 0.7011, 1.0, 0.6654, 1.0, 0.7011, 1.0, 0.6654, 1.0, 0.7011, 1.0, 0.6654, 1.0, 0.7011, 1.0, 0.6654, 1.0, 0.7011, 1.0, 0.6654, 1.0, 0.7011, 1.0, 0.6654, 1.0, 0.7011, 1.0, 0.6654, 1.0, 0.7011, 1.0, 0.6939, 1.0, 0.6376, 1.0, 0.6939, 1.0, 0.6376, 1.0, 0.6939, 1.0, 0.6376, 1.0, 0.6939, 1.0, 0.6376, 1.0, 0.6654, 1.0, 0.7011, 1.0, 0.6654, 1.0, 0.7011, 1.0, 0.6654, 1.0, 0.7011, 1.0, 0.6654, 1.0, 0.7011, 1.0, 0.4621, 0.6724, 0.4678, 1.0, 0.6654, 1.0, 0.7011, 1.0, 0.6654, 1.0, 0.7011, 1.0, 0.491, 0.7084, 0.4969, 1.0, 0.6939, 1.0, 0.6376, 1.0, 0.6939, 1.0, 0.6376, 1.0, 0.6939, 1.0, 0.6376, 1.0, 0.6939, 1.0, 0.6376, 1.0, 0.6724, 1.0, 0.6867, 1.0, 0.6654, 1.0, 0.7011, 1.0, 0.6654, 1.0, 0.7011, 1.0, 0.6724, 1.0, 0.6939, 1.0, 0.6654, 1.0, 0.7011, 1.0, 0.6654, 1.0, 0.7011, 1.0, 0.6654, 1.0, 0.7011, 1.0, 0.6654, 1.0, 0.7011, 1.0, 0.6654, 1.0, 0.7011, 1.0, 0.6654, 1.0, 0.7011, 1.0, 0.6654, 1.0, 0.7011, 1.0, 0.6654, 1.0, 0.7011, 1.0, 0.6939, 1.0, 0.6376, 1.0, 0.6939, 1.0, 0.6376, 1.0, 0.6939, 1.0, 0.6376, 1.0, 0.6939, 1.0, 0.6376, 1.0, 0.6654, 1.0, 0.7011, 1.0, 0.6654, 1.0, 0.7011, 1.0, 0.6654, 1.0, 0.7011, 1.0, 0.6654, 1.0, 0.7011, 1.0, 0.6654, 1.0, 0.7011, 1.0, 0.6654, 1.0, 0.7011, 1.0, 0.6654, 1.0, 0.7011, 1.0, 0.6654, 1.0, 0.7011, 1.0, 0.6939, 1.0, 0.6376, 1.0, 0.6939, 1.0, 0.6376, 1.0, 0.6939, 1.0, 0.6376, 1.0, 0.6939, 1.0, 0.6376, 1.0, 0.6654, 1.0, 0.7011, 1.0, 0.6654, 1.0, 0.7011, 1.0, 0.6867, 1.0, 0.6795, 1.0, 0.6654, 1.0, 0.7011, 1.0, 0.6654, 1.0, 0.7011, 1.0, 0.6654, 1.0, 0.7011, 1.0, 0.6939, 1.0, 0.6514, 1.0, 0.6939, 1.0, 0.6376, 1.0, 0.6654, 1.0, 0.7011, 1.0, 0.6654, 1.0, 0.7011, 1.0, 0.6654, 1.0, 0.7011, 1.0, 0.6654, 1.0, 0.7011, 1.0, 0.6939, 1.0, 0.6376, 1.0, 0.6939, 1.0, 0.6376, 1.0, 0.6939, 1.0, 0.6376, 1.0, 0.6939, 1.0, 0.6376, 1.0, 0.6654, 1.0, 0.7011, 1.0, 0.6654, 1.0, 0.7011, 1.0, 0.6724, 1.0, 0.6867, 1.0, 0.6654, 1.0, 0.7011, 1.0, 0.6654, 1.0, 0.7011, 1.0, 0.6654, 1.0, 0.7011, 1.0, 0.6654, 1.0, 0.7011, 1.0, 0.6654, 1.0, 0.7011, 1.0, 0.6939, 1.0, 0.6376, 1.0, 0.6939, 1.0, 0.6376, 1.0, 0.6939, 1.0, 0.6376, 1.0, 0.6939, 1.0, 0.6376, 1.0, 0.6654, 1.0, 0.7011, 1.0, 0.6654, 1.0, 0.7011, 1.0, 0.6724, 1.0, 0.6939, 1.0, 0.6867, 1.0, 0.6795, 1.0, 0.6654, 1.0, 0.7011, 1.0, 0.6654, 1.0, 0.7011, 1.0, 0.6795, 1.0, 0.6654, 1.0, 0.6939, 1.0, 0.6514, 1.0, 0.6654, 1.0, 0.7011, 1.0, 0.6939, 1.0, 0.6376, 1.0, 0.6939, 1.0, 0.6376, 1.0, 0.6654, 1.0, 0.7011, 1.0, 0.6939, 1.0, 0.6376, 1.0, 0.6939, 1.0, 0.6376, 1.0, 0.6939, 1.0, 0.6376, 1.0, 0.6939, 1.0, 0.6376, 1.0, 0.6939, 1.0, 0.6376, 1.0, 0.6939, 1.0, 0.6376, 1.0, 0.6939, 1.0, 0.6376, 1.0, 0.6939, 1.0, 0.6376, 1.0, 0.6654, 1.0, 0.7011, 1.0, 0.6654, 1.0, 0.7011, 1.0, 0.6939, 1.0, 0.6654, 1.0, 0.6724, 1.0, 0.6867, 1.0, 0.6654, 1.0, 0.7011, 1.0, 0.6654, 1.0, 0.7011, 1.0, 0.6654, 1.0, 0.7011, 1.0, 0.6654, 1.0, 0.7011, 1.0, 0.6939, 1.0, 0.6376, 1.0, 0.6939, 1.0, 0.6376, 1.0, 0.6939, 1.0, 0.6376, 1.0, 0.6939, 1.0, 0.6376, 1.0, 0.6654, 1.0, 0.7011, 1.0, 0.6654, 1.0, 0.7011, 1.0, 0.6654, 1.0, 0.7011, 1.0, 0.6724, 1.0, 0.6939, 1.0, 0.6654, 1.0, 0.7011, 1.0, 0.491, 0.7084, 0.4969, 1.0, 0.6795, 1.0, 0.6867, 1.0, 0.6795, 1.0, 0.6654, 1.0, 0.6939, 1.0, 0.6376, 1.0, 0.6939, 1.0, 0.6376, 1.0, 0.6939, 1.0, 0.6376, 1.0, 0.6939, 1.0, 0.6376, 1.0, 0.6939, 1.0, 0.6376, 1.0, 0.6724, 1.0, 0.6939, 1.0, 0.6654, 1.0, 0.7011, 1.0, 0.6939, 1.0, 0.6376, 1.0, 0.6654, 1.0, 0.7011, 1.0, 0.6654, 1.0, 0.7011, 1.0, 0.6867, 1.0, 0.6514, 1.0, 0.6939, 1.0, 0.6654, 1.0, 0.6654, 1.0, 0.7011, 1.0, 0.6654, 1.0, 0.7011, 1.0, 0.6654, 1.0, 0.7011, 1.0, 0.6654, 1.0, 0.7011, 1.0, 0.6939, 1.0, 0.6376, 1.0, 0.6939, 1.0, 0.6376, 1.0, 0.6939, 1.0, 0.6376, 1.0, 0.6939, 1.0, 0.6376, 1.0, 0.6654, 1.0, 0.7011, 1.0, 0.6654, 1.0, 0.7011, 1.0, 0.6654, 1.0, 0.7011, 1.0, 0.6654, 1.0, 0.7011, 1.0, 0.491, 0.7084, 0.4969, 1.0, 0.6654, 1.0, 0.7011, 1.0, 0.6654, 1.0, 0.7011, 1.0, 0.6795, 1.0, 0.6867, 1.0, 0.6939, 1.0, 0.6376, 1.0, 0.6939, 1.0, 0.6376, 1.0, 0.6939, 1.0, 0.6376, 1.0, 0.6939, 1.0, 0.6376, 1.0, 0.6724, 1.0, 0.6939, 1.0, 0.6654, 1.0, 0.7011, 1.0, 0.6654, 1.0, 0.7011, 1.0, 0.6654, 1.0, 0.7011, 1.0, 0.6654, 1.0, 0.7011, 1.0, 0.6654, 1.0, 0.7011, 1.0, 0.6939, 1.0, 0.6376, 1.0, 0.6867, 1.0, 0.6514, 1.0, 0.6654, 1.0, 0.7011, 1.0, 0.6654, 1.0, 0.7011, 1.0, 0.6654, 1.0, 0.7011, 1.0, 0.6654, 1.0, 0.7011, 1.0, 0.6939, 1.0, 0.6376, 1.0, 0.6939, 1.0, 0.6376, 1.0, 0.6939, 1.0, 0.6376, 1.0, 0.6939, 1.0, 0.6376, 1.0, 0.6654, 1.0, 0.7011, 1.0, 0.6654, 1.0, 0.7011, 1.0, 0.6654, 1.0, 0.7011, 1.0, 0.6654, 1.0, 0.7011, 1.0, 0.6654, 1.0, 0.7011, 1.0, 0.6654, 1.0, 0.7011, 1.0, 0.6654, 1.0, 0.7011, 1.0, 0.6654, 1.0, 0.7011, 1.0, 0.6939, 1.0, 0.6376, 1.0, 0.6939, 1.0, 0.6376, 1.0, 0.6939, 1.0, 0.6376, 1.0, 0.6939, 1.0, 0.6376, 1.0, 0.6654, 1.0, 0.7011, 1.0, 0.6867, 1.0, 0.6795, 1.0, 0.6654, 1.0, 0.7011, 1.0, 0.6654, 1.0, 0.7011, 1.0, 0.6939, 1.0, 0.6376, 1.0, 0.6939, 1.0, 0.6514, 1.0, 0.6939, 1.0, 0.6376, 1.0, 0.6939, 1.0, 0.6376, 1.0, 0.6654, 1.0, 0.7011, 1.0, 0.6654, 1.0, 0.7011, 1.0, 0.6939, 1.0, 0.6376, 1.0, 0.6939, 1.0, 0.6514, 1.0, 0.6939, 1.0, 0.6376, 1.0, 0.6939, 1.0, 0.6376, 1.0, 0.6939, 1.0, 0.6376, 1.0, 0.6939, 1.0, 0.6376, 1.0, 0.6654, 1.0, 0.7011, 1.0, 0.6724, 1.0, 0.6867, 1.0, 0.6939, 1.0, 0.6376, 1.0, 0.6939, 1.0, 0.6376, 1.0, 0.6654, 1.0, 0.7011, 1.0, 0.6654, 1.0, 0.7011, 1.0, 0.6795, 1.0, 0.6654, 1.0, 0.6939, 1.0, 0.6445, 1.0, 0.6939, 1.0, 0.6376, 1.0, 0.6939, 1.0, 0.6376, 1.0, 0.6939, 1.0, 0.6376, 1.0, 0.6939, 1.0, 0.6376, 1.0, 0.6867, 1.0, 0.6795, 1.0, 0.6724, 1.0, 0.6939, 1.0, 0.6654, 1.0, 0.7011, 1.0, 0.6654, 1.0, 0.7011, 1.0, 0.6939, 1.0, 0.6514, 1.0, 0.6795, 1.0, 0.6654, 1.0, 0.6939, 1.0, 0.6376, 1.0, 0.6939, 1.0, 0.6376, 1.0, 0.6654, 1.0, 0.7011, 1.0, 0.6939, 1.0, 0.6376, 1.0, 0.6939, 1.0, 0.6376, 1.0, 0.6939, 1.0, 0.6376, 1.0, 0.6939, 1.0, 0.6376, 1.0, 0.6939, 1.0, 0.6376, 1.0, 0.6795, 1.0, 0.6724, 1.0, 0.6939, 1.0, 0.6376, 1.0, 0.6939, 1.0, 0.6376, 1.0, 0.6939, 1.0, 0.6376, 1.0, 0.6939, 1.0, 0.6376, 1.0, 0.6939, 1.0, 0.6376, 1.0, 0.6724, 1.0, 0.6867, 1.0, 0.6939, 1.0, 0.6654, 1.0, 0.6939, 1.0, 0.6376, 1.0, 0.6939, 1.0, 0.6376, 1.0, 0.6654, 1.0, 0.7011, 1.0, 0.6654, 1.0, 0.7011, 1.0, 0.6795, 1.0, 0.6867, 1.0, 0.6795, 1.0, 0.6654, 1.0, 0.6939, 1.0, 0.6376, 1.0, 0.6939, 1.0, 0.6376, 1.0, 0.6939, 1.0, 0.6376, 1.0, 0.6939, 1.0, 0.6376, 1.0, 0.6724, 1.0, 0.6939, 1.0, 0.6654, 1.0, 0.7011, 1.0, 0.6654, 1.0, 0.6939, 1.0, 0.6654, 1.0, 0.7011, 1.0, 0.6795, 1.0, 0.6654, 1.0, 0.6795, 1.0, 0.6867, 1.0, 0.6939, 1.0, 0.6376, 1.0, 0.6939, 1.0, 0.6376, 1.0, 0.6939, 1.0, 0.6376, 1.0, 0.6939, 1.0, 0.6376, 1.0, 0.6939, 1.0, 0.6376, 1.0, 0.6939, 1.0, 0.6376, 1.0, 0.6939, 1.0, 0.6376, 1.0, 0.6654, 1.0, 0.7011, 1.0, 0.6654, 1.0, 0.7011, 1.0, 0.6795, 1.0, 0.6724, 1.0, 0.6939, 1.0, 0.6654, 1.0, 0.6867, 1.0, 0.6514, 1.0, 0.6939, 1.0, 0.6376, 1.0, 0.6939, 1.0, 0.6376, 1.0, 0.6654, 1.0, 0.7011, 1.0, 0.6654, 1.0, 0.7011, 1.0, 0.6795, 1.0, 0.6724, 1.0, 0.6795, 1.0, 0.6867, 1.0, 0.6939, 1.0, 0.6376, 1.0, 0.6939, 1.0, 0.6376, 1.0, 0.6939, 1.0, 0.6376, 1.0, 0.6939, 1.0, 0.6376, 1.0, 0.6654, 1.0, 0.7011, 1.0, 0.6654, 1.0, 0.7011, 1.0, 0.6939, 1.0, 0.6514, 1.0, 0.6654, 1.0, 0.6939, 1.0, 0.6795, 1.0, 0.6867, 1.0, 0.6654, 1.0, 0.7011, 1.0, 0.6939, 1.0, 0.6376, 1.0, 0.6939, 1.0, 0.6376, 1.0, 0.6939, 1.0, 0.6376, 1.0, 0.6939, 1.0, 0.6376, 1.0, 0.6939, 1.0, 0.6376, 1.0, 0.6939, 1.0, 0.6376, 1.0, 0.6654, 1.0, 0.7011, 1.0, 0.6654, 1.0, 0.7011, 1.0, 0.6654, 1.0, 0.7011, 1.0, 0.6654, 1.0, 0.7011, 1.0, 0.6867, 1.0, 0.6514, 1.0, 0.6939, 1.0, 0.6376, 1.0, 0.6939, 1.0, 0.6376, 1.0, 0.6939, 1.0, 0.6376, 1.0, 0.6654, 1.0, 0.7011, 1.0, 0.6654, 1.0, 0.7011, 1.0, 0.6939, 1.0, 0.6514, 1.0, 0.6795, 1.0, 0.6724, 1.0, 0.6939, 1.0, 0.6376, 1.0, 0.6939, 1.0, 0.6376, 1.0, 0.6939, 1.0, 0.6376, 1.0, 0.6939, 1.0, 0.6376, 1.0, 0.6654, 1.0, 0.7011, 1.0, 0.6654, 1.0, 0.7011, 1.0, 0.6939, 1.0, 0.6376, 1.0, 0.6939, 1.0, 0.6514, 1.0, 0.6654, 1.0, 0.7011, 1.0, 0.6654, 1.0, 0.7011, 1.0, 0.6939, 1.0, 0.6445, 1.0, 0.6939, 1.0, 0.6376, 1.0, 0.6939, 1.0, 0.6376, 1.0, 0.6939, 1.0, 0.6376, 1.0, 0.6939, 1.0, 0.6376, 1.0, 0.6939, 1.0, 0.6376, 1.0])
me_cylinder.use_remesh_preserve_volume = False
me_cylinder.use_remesh_preserve_attributes = False
me_cylinder.use_mirror_vertex_groups = False
me_cylinder.update()

# ---- objects
ob_cylinder = bpy.data.objects.new('Cylinder', me_cylinder)

# ---- transforms, parenting, visibility, modifiers, constraints
ob_cylinder.location = (0.0, 0.0, 0.0)
ob_cylinder.lineart.crease_threshold = 0.0

# ---- collection membership
col_collection_1.objects.link(ob_cylinder)

# ---- scene / render settings (as saved in the file)
scene.frame_start = 1; scene.frame_end = 250; scene.frame_set(1)
scene.render.engine = 'BLENDER_EEVEE_NEXT'
scene.render.resolution_percentage = 50
scene.render.dither_intensity = 0.0
scene.cycles.use_denoising = False
scene.cycles.samples = 128
scene.cycles.sampling_pattern = 'TABULATED_SOBOL'
scene.cycles.light_sampling_threshold = 0.0
scene.cycles.use_adaptive_sampling = False
scene.cycles.use_light_tree = False
scene.cycles.blur_glossy = 0.0
scene.cycles.sample_clamp_indirect = 0.0
scene.view_settings.view_transform = 'Standard'
bpy.context.view_layer.update()

# ---- added for rendering (the .blend has no active camera and no usable light): camera, sun
cam_auto = bpy.data.cameras.new('AutoCamera')
cam_auto.lens = 50.0
cam_auto.sensor_width = 36.0
cam_auto.clip_end = 1000.0
ob_auto_camera = bpy.data.objects.new('AutoCamera', cam_auto)
scene.collection.objects.link(ob_auto_camera)
ob_auto_camera.location = (6.63632, -7.96359, 6.08436)
ob_auto_camera.rotation_euler = (1.09748, -7.21219e-08, 0.694738)
scene.camera = ob_auto_camera
light_auto_sun = bpy.data.lights.new('AutoSun', 'SUN')
light_auto_sun.energy = 3.0
light_auto_sun.angle = 0.0523599
ob_auto_sun = bpy.data.objects.new('AutoSun', light_auto_sun)
scene.collection.objects.link(ob_auto_sun)
ob_auto_sun.rotation_euler = (0.872665, 0.174533, 0.523599)
bpy.context.view_layer.update()
